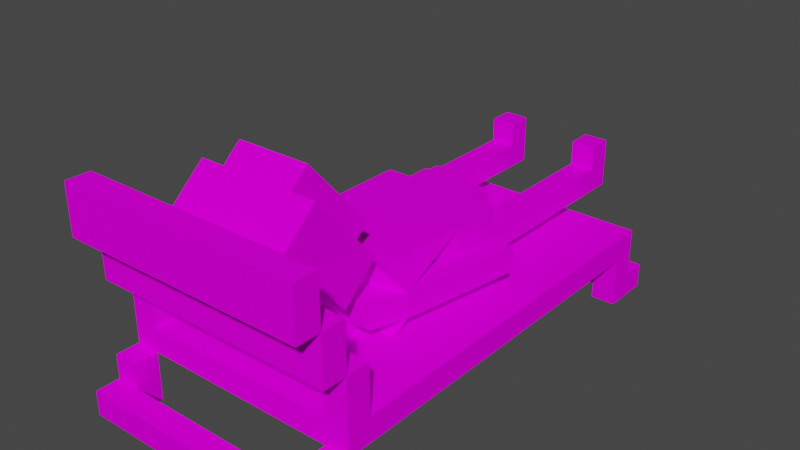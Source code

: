 # Source: human-laying-down.blend  (saved by Blender 2.91.10; exported with 4.5.12 LTS)
import bpy
from mathutils import Matrix  # noqa: F401  (used for matrix-valued properties, if any)

bpy.ops.wm.read_factory_settings(use_empty=True)
scene = bpy.context.scene
scene.name = 'Scene'

# ---- collections
col_collection = bpy.data.collections.new('Collection'); scene.collection.children.link(col_collection)

# ---- images (referenced by path relative to the original .blend; pixels are not part of the script)
import os
ASSET_DIR = os.environ.get("B2B_ASSET_DIR", "")  # directory of the original .blend (textures are referenced by path, not embedded)
HERE = os.path.dirname(os.path.abspath(__file__))  # packed textures are extracted next to this script under _unpacked/

def load_image(name, relpath, width, height, colorspace="sRGB"):
    """Load a texture the original file referenced (path relative to the .blend, or extracted next to this script)."""
    p = next((c for c in (os.path.join(HERE, relpath), os.path.join(ASSET_DIR, relpath)) if relpath and os.path.exists(c)), "")
    if p:
        img = bpy.data.images.load(p, check_existing=True)
        img.name = name
    else:  # same state as the original file: an image datablock whose file is absent (Cycles renders it pink)
        img = bpy.data.images.new(name, width, height)
        img.source = "FILE"
        img.filepath = "//" + (relpath or name)
    img.colorspace_settings.name = colorspace
    return img
img_beach_chair_blue_stripe_png = load_image('beach-chair-blue-stripe.png', 'beach-chair-blue-stripe.png', 1024, 1024, 'sRGB')
img_human_base_png = load_image('human-base.png', 'human-base.png', 1024, 1024, 'sRGB')

# ---- materials (node trees are filled in below, after node groups)
mat_palette = bpy.data.materials.new('palette')
mat_palette.use_transparent_shadow = False
mat_palette.diffuse_color = (1.0, 1.0, 1.0, 1.0)
mat_palette.roughness = 1.0
mat_palette.specular_intensity = 0.0
mat_palette_001 = bpy.data.materials.new('palette.001')
mat_palette_001.use_transparent_shadow = False
mat_palette_001.diffuse_color = (1.0, 1.0, 1.0, 1.0)
mat_palette_001.roughness = 1.0
mat_palette_001.specular_intensity = 0.0

# ---- material node trees
mat_palette.use_nodes = True; mat_palette.node_tree.nodes.clear()
_N = mat_palette.node_tree.nodes; _L = mat_palette.node_tree.links
n0 = _N.new('ShaderNodeBsdfPrincipled'); n0.name = 'Principled BSDF'; n0.location = (10, 300)
n0.distribution = 'GGX'
n0.subsurface_method = 'BURLEY'
n0.inputs[2].default_value = 1.0
n0.inputs[3].default_value = 1.45
n0.inputs[13].default_value = 0.0
n0.inputs[27].default_value = (0.0, 0.0, 0.0, 1.0)
n0.inputs[28].default_value = 1.0
n1 = _N.new('ShaderNodeOutputMaterial'); n1.name = 'Material Output'; n1.location = (300, 300)
n2 = _N.new('ShaderNodeTexImage'); n2.name = 'Image Texture'; n2.location = (-300, 600)
n2.image = img_beach_chair_blue_stripe_png
_L.new(n0.outputs[0], n1.inputs[0])
_L.new(n2.outputs[0], n0.inputs[0])
n1.is_active_output = True
mat_palette_001.use_nodes = True; mat_palette_001.node_tree.nodes.clear()
_N = mat_palette_001.node_tree.nodes; _L = mat_palette_001.node_tree.links
n0 = _N.new('ShaderNodeBsdfPrincipled'); n0.name = 'Principled BSDF'; n0.location = (10, 300)
n0.distribution = 'GGX'
n0.subsurface_method = 'BURLEY'
n0.inputs[2].default_value = 1.0
n0.inputs[3].default_value = 1.45
n0.inputs[13].default_value = 0.0
n0.inputs[27].default_value = (0.0, 0.0, 0.0, 1.0)
n0.inputs[28].default_value = 1.0
n1 = _N.new('ShaderNodeOutputMaterial'); n1.name = 'Material Output'; n1.location = (300, 300)
n2 = _N.new('ShaderNodeTexImage'); n2.name = 'Image Texture'; n2.location = (-300, 600)
n2.image = img_human_base_png
_L.new(n0.outputs[0], n1.inputs[0])
_L.new(n2.outputs[0], n0.inputs[0])
n1.is_active_output = True

# ---- world
world_world = bpy.data.worlds.new('World'); scene.world = world_world
world_world.use_nodes = True; world_world.node_tree.nodes.clear()
_N = world_world.node_tree.nodes; _L = world_world.node_tree.links
n0 = _N.new('ShaderNodeOutputWorld'); n0.name = 'World Output'; n0.location = (300, 300)
n1 = _N.new('ShaderNodeBackground'); n1.name = 'Background'; n1.location = (10, 300)
n1.inputs[0].default_value = (0.05088, 0.05088, 0.05088, 1.0)
_L.new(n1.outputs[0], n0.inputs[0])
n0.is_active_output = True
world_world.color = (0.05088, 0.05088, 0.05088)
world_world.use_sun_shadow = False
world_world.sun_shadow_jitter_overblur = 0.0

# ---- meshes
me_objobject = bpy.data.meshes.new('ObjObject')
me_objobject.from_pydata([(-0.5, 0.1, 1.0), (-0.5, 0.0, 0.8), (-0.5, 0.0, 1.0), (-0.5, 0.1, 0.9), (-0.5, 0.1, -0.9), (-0.5, 0.0, -1.0), (-0.5, 0.0, -0.8), (-0.5, 0.1, -1.0), (-0.5, 0.2, 0.9), (-0.5, 0.2, 0.8), (-0.5, 0.2, -0.8), (-0.5, 0.3, 0.7), (-0.5, 0.3, -0.9), (-0.5, 0.5, 0.8), (-0.5, 0.5, 0.7), (-0.5, 0.7, 0.9), (-0.5, 0.5, 0.9), (-0.5, 0.7, 0.8), (-0.5, 0.9, 1.0), (-0.5, 0.7, 1.0), (-0.5, 0.9, 0.9), (0.4, 0.1, 0.9), (0.4, 0.0, 0.8), (0.4, 0.0, 0.9), (0.4, 0.1, -0.9), (0.4, 0.0, -0.9), (0.4, 0.0, -0.8), (0.4, 0.2, 0.9), (0.4, 0.2, 0.8), (0.4, 0.2, -0.8), (0.4, 0.2, -0.9), (0.4, 0.4, 0.8), (0.4, 0.3, 0.7), (0.4, 0.3, 0.8), (0.4, 0.4, 0.7), (-0.4, 0.0, 0.9), (-0.4, 0.0, 0.8), (-0.4, 0.1, 0.9), (-0.4, 0.0, -0.8), (-0.4, 0.0, -0.9), (-0.4, 0.1, -0.9), (-0.4, 0.2, 0.9), (-0.4, 0.2, 0.8), (-0.4, 0.2, -0.8), (-0.4, 0.2, -0.9), (-0.4, 0.3, 0.8), (-0.4, 0.3, 0.7), (-0.4, 0.4, 0.8), (-0.4, 0.4, 0.7), (0.5, 0.0, 1.0), (0.5, 0.0, 0.8), (0.5, 0.1, 1.0), (0.5, 0.1, 0.9), (0.5, 0.0, -0.8), (0.5, 0.0, -1.0), (0.5, 0.1, -0.9), (0.5, 0.1, -1.0), (0.5, 0.2, 0.9), (0.5, 0.2, 0.8), (0.5, 0.2, -0.8), (0.5, 0.3, 0.7), (0.5, 0.3, -0.9), (0.5, 0.5, 0.8), (0.5, 0.5, 0.7), (0.5, 0.5, 0.9), (0.5, 0.7, 0.9), (0.5, 0.7, 0.8), (0.5, 0.7, 1.0), (0.5, 0.9, 1.0), (0.5, 0.9, 0.9), (-0.4, 0.7, 1.0), (-0.5, 0.9, 1.0), (-0.5, 0.7, 1.0), (-0.4, 0.9, 1.0), (0.4, 0.7, 1.0), (0.4, 0.9, 1.0), (0.5, 0.0, 1.0), (-0.5, 0.1, 1.0), (-0.5, 0.0, 1.0), (0.5, 0.1, 1.0), (0.5, 0.7, 1.0), (0.5, 0.9, 1.0), (-0.4, 0.1, 0.9), (-0.5, 0.2, 0.9), (-0.5, 0.1, 0.9), (-0.4, 0.2, 0.9), (-0.4, 0.5, 0.9), (-0.5, 0.7, 0.9), (-0.5, 0.5, 0.9), (-0.4, 0.7, 0.9), (0.4, 0.5, 0.9), (0.4, 0.7, 0.9), (0.5, 0.1, 0.9), (0.4, 0.2, 0.9), (0.4, 0.1, 0.9), (0.5, 0.2, 0.9), (0.5, 0.5, 0.9), (0.5, 0.7, 0.9), (-0.4, 0.2, 0.8), (-0.5, 0.5, 0.8), (-0.5, 0.2, 0.8), (-0.4, 0.3, 0.8), (-0.4, 0.4, 0.8), (-0.4, 0.5, 0.8), (0.4, 0.2, 0.8), (0.4, 0.3, 0.8), (0.4, 0.4, 0.8), (0.4, 0.5, 0.8), (0.5, 0.2, 0.8), (0.5, 0.5, 0.8), (-0.4, 0.0, -0.8), (-0.5, 0.2, -0.8), (-0.5, 0.0, -0.8), (-0.4, 0.2, -0.8), (0.5, 0.0, -0.8), (0.4, 0.2, -0.8), (0.4, 0.0, -0.8), (0.5, 0.2, -0.8), (0.4, 0.0, -0.9), (-0.4, 0.1, -0.9), (-0.4, 0.0, -0.9), (0.4, 0.1, -0.9), (-0.5, 0.7, 0.9), (-0.5, 0.9, 0.9), (-0.4, 0.7, 0.9), (-0.4, 0.9, 0.9), (-0.4, 0.0, 0.9), (-0.4, 0.1, 0.9), (0.4, 0.0, 0.9), (0.4, 0.1, 0.9), (0.4, 0.7, 0.9), (0.4, 0.9, 0.9), (0.5, 0.7, 0.9), (0.5, 0.9, 0.9), (-0.5, 0.0, 0.8), (-0.5, 0.2, 0.8), (-0.4, 0.0, 0.8), (-0.4, 0.2, 0.8), (-0.5, 0.5, 0.8), (-0.5, 0.7, 0.8), (-0.4, 0.5, 0.8), (-0.4, 0.7, 0.8), (0.4, 0.5, 0.8), (0.4, 0.7, 0.8), (0.4, 0.0, 0.8), (0.4, 0.2, 0.8), (0.5, 0.0, 0.8), (0.5, 0.2, 0.8), (0.5, 0.5, 0.8), (0.5, 0.7, 0.8), (-0.5, 0.3, 0.7), (-0.5, 0.5, 0.7), (-0.4, 0.3, 0.7), (-0.4, 0.4, 0.7), (-0.4, 0.5, 0.7), (0.4, 0.4, 0.7), (0.4, 0.5, 0.7), (0.4, 0.3, 0.7), (0.5, 0.3, 0.7), (0.5, 0.5, 0.7), (-0.5, 0.1, -0.9), (-0.5, 0.3, -0.9), (-0.4, 0.1, -0.9), (-0.4, 0.2, -0.9), (-0.4, 0.3, -0.9), (0.4, 0.2, -0.9), (0.4, 0.3, -0.9), (0.4, 0.1, -0.9), (0.5, 0.1, -0.9), (0.5, 0.3, -0.9), (-0.5, 0.0, -1.0), (-0.5, 0.1, -1.0), (0.5, 0.0, -1.0), (0.5, 0.1, -1.0), (-0.4, 0.0, 0.9), (0.5, 0.0, 1.0), (-0.5, 0.0, 1.0), (0.4, 0.0, 0.9), (-0.5, 0.0, 0.8), (-0.4, 0.0, 0.8), (0.4, 0.0, 0.8), (0.5, 0.0, 0.8), (-0.4, 0.0, -0.9), (-0.4, 0.0, -0.8), (-0.5, 0.0, -0.8), (0.4, 0.0, -0.9), (0.5, 0.0, -0.8), (0.4, 0.0, -0.8), (-0.5, 0.0, -1.0), (0.5, 0.0, -1.0), (-0.4, 0.2, 0.6), (-0.4, 0.2, 0.8), (-0.5, 0.2, 0.8), (0.4, 0.2, 0.8), (0.4, 0.2, 0.6), (0.5, 0.2, 0.8), (-0.4, 0.2, 0.4), (0.4, 0.2, 0.4), (-0.4, 0.2, 0.2), (0.4, 0.2, 0.2), (-0.4, 0.2, 0.0), (0.4, 0.2, 0.0), (-0.4, 0.2, -0.2), (0.4, 0.2, -0.2), (-0.4, 0.2, -0.4), (0.4, 0.2, -0.4), (-0.4, 0.2, -0.6), (0.4, 0.2, -0.6), (-0.5, 0.2, -0.8), (-0.4, 0.2, -0.8), (0.4, 0.2, -0.8), (0.5, 0.2, -0.8), (-0.4, 0.2, -0.9), (0.4, 0.2, -0.9), (-0.4, 0.4, 0.7), (0.4, 0.4, 0.8), (-0.4, 0.4, 0.8), (0.4, 0.4, 0.7), (-0.5, 0.5, 0.8), (-0.4, 0.5, 0.9), (-0.5, 0.5, 0.9), (-0.4, 0.5, 0.8), (0.4, 0.5, 0.9), (0.4, 0.5, 0.8), (0.5, 0.5, 0.9), (0.5, 0.5, 0.8), (-0.5, 0.7, 0.9), (-0.4, 0.7, 1.0), (-0.5, 0.7, 1.0), (-0.4, 0.7, 0.9), (0.4, 0.7, 1.0), (0.4, 0.7, 0.9), (0.5, 0.7, 1.0), (0.5, 0.7, 0.9), (-0.5, 0.1, 1.0), (0.5, 0.1, 1.0), (-0.5, 0.1, 0.9), (-0.4, 0.1, 0.9), (0.4, 0.1, 0.9), (0.5, 0.1, 0.9), (-0.5, 0.1, -0.9), (-0.4, 0.1, -0.9), (-0.5, 0.1, -1.0), (0.4, 0.1, -0.9), (0.5, 0.1, -0.9), (0.5, 0.1, -1.0), (-0.5, 0.2, 0.9), (-0.4, 0.2, 0.9), (-0.5, 0.2, 0.8), (-0.4, 0.2, 0.8), (0.4, 0.2, 0.9), (0.5, 0.2, 0.9), (0.4, 0.2, 0.8), (0.5, 0.2, 0.8), (-0.4, 0.3, 0.8), (0.4, 0.3, 0.8), (-0.4, 0.3, 0.7), (0.4, 0.3, 0.7), (-0.5, 0.3, 0.7), (-0.4, 0.3, 0.6), (0.5, 0.3, 0.7), (0.4, 0.3, 0.6), (-0.4, 0.3, 0.4), (0.4, 0.3, 0.4), (-0.4, 0.3, 0.2), (0.4, 0.3, 0.2), (-0.4, 0.3, 0.0), (0.4, 0.3, 0.0), (-0.4, 0.3, -0.2), (0.4, 0.3, -0.2), (-0.4, 0.3, -0.4), (0.4, 0.3, -0.4), (-0.4, 0.3, -0.6), (0.4, 0.3, -0.6), (-0.4, 0.3, -0.8), (0.4, 0.3, -0.8), (-0.5, 0.3, -0.9), (-0.4, 0.3, -0.9), (0.4, 0.3, -0.9), (0.5, 0.3, -0.9), (-0.5, 0.5, 0.8), (-0.4, 0.5, 0.8), (-0.5, 0.5, 0.7), (0.4, 0.5, 0.8), (-0.4, 0.5, 0.7), (0.5, 0.5, 0.8), (0.4, 0.5, 0.7), (0.5, 0.5, 0.7), (-0.5, 0.7, 0.9), (-0.4, 0.7, 0.9), (-0.5, 0.7, 0.8), (0.4, 0.7, 0.9), (-0.4, 0.7, 0.8), (0.5, 0.7, 0.9), (0.4, 0.7, 0.8), (0.5, 0.7, 0.8), (-0.5, 0.9, 1.0), (-0.4, 0.9, 1.0), (-0.5, 0.9, 0.9), (0.4, 0.9, 1.0), (-0.4, 0.9, 0.9), (0.5, 0.9, 1.0), (0.4, 0.9, 0.9), (0.5, 0.9, 0.9)], [], [(0, 1, 2), (3, 1, 0), (4, 5, 6), (7, 5, 4), (8, 1, 3), (9, 1, 8), (10, 4, 6), (11, 10, 9), (12, 4, 10), (12, 10, 11), (13, 11, 9), (14, 11, 13), (15, 13, 16), (17, 13, 15), (18, 15, 19), (20, 15, 18), (21, 22, 23), (24, 25, 26), (27, 22, 21), (28, 22, 27), (29, 24, 26), (30, 24, 29), (31, 32, 33), (34, 32, 31), (35, 36, 37), (38, 39, 40), (37, 36, 41), (41, 36, 42), (38, 40, 43), (43, 40, 44), (45, 46, 47), (47, 46, 48), (49, 50, 51), (51, 50, 52), (53, 54, 55), (55, 54, 56), (52, 50, 57), (57, 50, 58), (53, 55, 59), (58, 59, 60), (59, 55, 61), (60, 59, 61), (58, 60, 62), (62, 60, 63), (64, 62, 65), (65, 62, 66), (67, 65, 68), (68, 65, 69), (70, 71, 72), (73, 71, 70), (74, 73, 70), (75, 73, 74), (76, 77, 78), (79, 77, 76), (80, 75, 74), (81, 75, 80), (82, 83, 84), (85, 83, 82), (86, 87, 88), (89, 87, 86), (90, 89, 86), (91, 89, 90), (92, 93, 94), (95, 93, 92), (96, 91, 90), (97, 91, 96), (98, 99, 100), (101, 99, 98), (102, 99, 101), (103, 99, 102), (104, 101, 98), (105, 101, 104), (106, 103, 102), (107, 103, 106), (108, 105, 104), (108, 106, 105), (108, 107, 106), (109, 107, 108), (110, 111, 112), (113, 111, 110), (114, 115, 116), (117, 115, 114), (118, 119, 120), (121, 119, 118), (122, 123, 124), (124, 123, 125), (126, 127, 128), (128, 127, 129), (124, 125, 130), (130, 125, 131), (130, 131, 132), (132, 131, 133), (134, 135, 136), (136, 135, 137), (138, 139, 140), (140, 139, 141), (140, 141, 142), (142, 141, 143), (144, 145, 146), (146, 145, 147), (142, 143, 148), (148, 143, 149), (150, 151, 152), (152, 151, 153), (153, 151, 154), (153, 154, 155), (155, 154, 156), (157, 155, 158), (155, 156, 158), (158, 156, 159), (160, 161, 162), (162, 161, 163), (163, 161, 164), (163, 164, 165), (165, 164, 166), (167, 165, 168), (165, 166, 168), (168, 166, 169), (170, 171, 172), (172, 171, 173), (174, 175, 176), (177, 175, 174), (178, 174, 176), (179, 174, 178), (180, 175, 177), (181, 175, 180), (182, 183, 184), (185, 186, 187), (188, 182, 184), (188, 185, 182), (189, 186, 185), (189, 185, 188), (190, 191, 192), (190, 193, 191), (194, 195, 193), (194, 193, 190), (196, 190, 192), (196, 194, 190), (197, 195, 194), (197, 194, 196), (198, 196, 192), (198, 197, 196), (199, 195, 197), (199, 197, 198), (200, 198, 192), (200, 199, 198), (201, 195, 199), (201, 199, 200), (202, 200, 192), (202, 201, 200), (203, 195, 201), (203, 201, 202), (204, 202, 192), (204, 203, 202), (205, 195, 203), (205, 203, 204), (206, 204, 192), (206, 205, 204), (207, 195, 205), (207, 205, 206), (208, 206, 192), (209, 207, 206), (209, 206, 208), (210, 195, 207), (210, 207, 209), (211, 195, 210), (212, 210, 209), (213, 210, 212), (214, 215, 216), (217, 215, 214), (218, 219, 220), (221, 222, 219), (221, 219, 218), (223, 224, 222), (223, 222, 221), (225, 224, 223), (226, 227, 228), (229, 230, 227), (229, 227, 226), (231, 232, 230), (231, 230, 229), (233, 232, 231), (234, 235, 236), (236, 235, 237), (237, 235, 238), (238, 235, 239), (240, 241, 242), (243, 244, 242), (241, 243, 242), (242, 244, 245), (246, 247, 248), (248, 247, 249), (250, 251, 252), (252, 251, 253), (254, 255, 256), (256, 255, 257), (258, 256, 259), (256, 257, 259), (257, 260, 261), (259, 257, 261), (258, 259, 262), (259, 261, 262), (261, 260, 263), (262, 261, 263), (258, 262, 264), (262, 263, 264), (263, 260, 265), (264, 263, 265), (258, 264, 266), (264, 265, 266), (265, 260, 267), (266, 265, 267), (258, 266, 268), (266, 267, 268), (267, 260, 269), (268, 267, 269), (258, 268, 270), (268, 269, 270), (269, 260, 271), (270, 269, 271), (258, 270, 272), (270, 271, 272), (271, 260, 273), (272, 271, 273), (258, 272, 274), (272, 273, 274), (273, 260, 275), (274, 273, 275), (258, 274, 276), (274, 275, 277), (276, 274, 277), (275, 260, 278), (277, 275, 278), (278, 260, 279), (280, 281, 282), (281, 283, 284), (282, 281, 284), (283, 285, 286), (284, 283, 286), (286, 285, 287), (288, 289, 290), (289, 291, 292), (290, 289, 292), (291, 293, 294), (292, 291, 294), (294, 293, 295), (296, 297, 298), (297, 299, 300), (298, 297, 300), (299, 301, 302), (300, 299, 302), (302, 301, 303)])
me_objobject.polygons.foreach_set('use_smooth', [True] * 252)
_uv = me_objobject.uv_layers.new(name='UVMap')
_uv.uv.foreach_set('vector', [0.0293, 0.5, 0.0293, 0.5, 0.0293, 0.5, 0.0293, 0.5, 0.0293, 0.5, 0.0293, 0.5, 0.0293, 0.5, 0.0293, 0.5, 0.0293, 0.5, 0.0293, 0.5, 0.0293, 0.5, 0.0293, 0.5, 0.0293, 0.5, 0.0293, 0.5, 0.0293, 0.5, 0.0293, 0.5, 0.0293, 0.5, 0.0293, 0.5, 0.0293, 0.5, 0.0293, 0.5, 0.0293, 0.5, 0.0293, 0.5, 0.0293, 0.5, 0.0293, 0.5, 0.0293, 0.5, 0.0293, 0.5, 0.0293, 0.5, 0.0293, 0.5, 0.0293, 0.5, 0.0293, 0.5, 0.0293, 0.5, 0.0293, 0.5, 0.0293, 0.5, 0.0293, 0.5, 0.0293, 0.5, 0.0293, 0.5, 0.0293, 0.5, 0.0293, 0.5, 0.0293, 0.5, 0.0293, 0.5, 0.0293, 0.5, 0.0293, 0.5, 0.0293, 0.5, 0.0293, 0.5, 0.0293, 0.5, 0.0293, 0.5, 0.0293, 0.5, 0.0293, 0.5, 0.0293, 0.5, 0.0293, 0.5, 0.0293, 0.5, 0.0293, 0.5, 0.0293, 0.5, 0.0293, 0.5, 0.0293, 0.5, 0.0293, 0.5, 0.0293, 0.5, 0.0293, 0.5, 0.0293, 0.5, 0.0293, 0.5, 0.0293, 0.5, 0.0293, 0.5, 0.0293, 0.5, 0.0293, 0.5, 0.0293, 0.5, 0.0293, 0.5, 0.0293, 0.5, 0.0293, 0.5, 0.0293, 0.5, 0.0293, 0.5, 0.0293, 0.5, 0.0293, 0.5, 0.0293, 0.5, 0.0293, 0.5, 0.0293, 0.5, 0.0293, 0.5, 0.0293, 0.5, 0.0293, 0.5, 0.0293, 0.5, 0.0293, 0.5, 0.0293, 0.5, 0.0293, 0.5, 0.0293, 0.5, 0.0293, 0.5, 0.0293, 0.5, 0.0293, 0.5, 0.0293, 0.5, 0.0293, 0.5, 0.0293, 0.5, 0.0293, 0.5, 0.0293, 0.5, 0.0293, 0.5, 0.0293, 0.5, 0.0293, 0.5, 0.0293, 0.5, 0.0293, 0.5, 0.0293, 0.5, 0.0293, 0.5, 0.0293, 0.5, 0.0293, 0.5, 0.0293, 0.5, 0.0293, 0.5, 0.0293, 0.5, 0.0293, 0.5, 0.0293, 0.5, 0.0293, 0.5, 0.0293, 0.5, 0.0293, 0.5, 0.0293, 0.5, 0.0293, 0.5, 0.0293, 0.5, 0.0293, 0.5, 0.0293, 0.5, 0.0293, 0.5, 0.0293, 0.5, 0.0293, 0.5, 0.0293, 0.5, 0.0293, 0.5, 0.0293, 0.5, 0.0293, 0.5, 0.0293, 0.5, 0.0293, 0.5, 0.0293, 0.5, 0.0293, 0.5, 0.0293, 0.5, 0.0293, 0.5, 0.0293, 0.5, 0.0293, 0.5, 0.0293, 0.5, 0.0293, 0.5, 0.0293, 0.5, 0.0293, 0.5, 0.0293, 0.5, 0.0293, 0.5, 0.0293, 0.5, 0.0293, 0.5, 0.0293, 0.5, 0.0293, 0.5, 0.0293, 0.5, 0.0293, 0.5, 0.0293, 0.5, 0.0293, 0.5, 0.0293, 0.5, 0.0293, 0.5, 0.0293, 0.5, 0.0293, 0.5, 0.0293, 0.5, 0.0293, 0.5, 0.0293, 0.5, 0.0293, 0.5, 0.1855, 0.5, 0.1855, 0.5, 0.1855, 0.5, 0.1855, 0.5, 0.1855, 0.5, 0.1855, 0.5, 0.0293, 0.5, 0.0293, 0.5, 0.0293, 0.5, 0.0293, 0.5, 0.0293, 0.5, 0.0293, 0.5, 0.0293, 0.5, 0.0293, 0.5, 0.0293, 0.5, 0.0293, 0.5, 0.0293, 0.5, 0.0293, 0.5, 0.0293, 0.5, 0.0293, 0.5, 0.0293, 0.5, 0.0293, 0.5, 0.0293, 0.5, 0.0293, 0.5, 0.0293, 0.5, 0.0293, 0.5, 0.0293, 0.5, 0.0293, 0.5, 0.0293, 0.5, 0.0293, 0.5, 0.03711, 0.5, 0.03711, 0.5, 0.03711, 0.5, 0.03711, 0.5, 0.03711, 0.5, 0.03711, 0.5, 0.0293, 0.5, 0.0293, 0.5, 0.0293, 0.5, 0.0293, 0.5, 0.0293, 0.5, 0.0293, 0.5, 0.0293, 0.5, 0.0293, 0.5, 0.0293, 0.5, 0.0293, 0.5, 0.0293, 0.5, 0.0293, 0.5, 0.0293, 0.5, 0.0293, 0.5, 0.0293, 0.5, 0.0293, 0.5, 0.0293, 0.5, 0.0293, 0.5, 0.0293, 0.5, 0.0293, 0.5, 0.0293, 0.5, 0.0293, 0.5, 0.0293, 0.5, 0.0293, 0.5, 0.03711, 0.5, 0.03711, 0.5, 0.03711, 0.5, 0.03711, 0.5, 0.03711, 0.5, 0.03711, 0.5, 0.1855, 0.5, 0.1855, 0.5, 0.1855, 0.5, 0.1855, 0.5, 0.1855, 0.5, 0.1855, 0.5, 0.0293, 0.5, 0.0293, 0.5, 0.0293, 0.5, 0.0293, 0.5, 0.0293, 0.5, 0.0293, 0.5, 0.0293, 0.5, 0.0293, 0.5, 0.0293, 0.5, 0.0293, 0.5, 0.0293, 0.5, 0.0293, 0.5, 0.0293, 0.5, 0.0293, 0.5, 0.0293, 0.5, 0.0293, 0.5, 0.0293, 0.5, 0.0293, 0.5, 0.0293, 0.5, 0.0293, 0.5, 0.0293, 0.5, 0.0293, 0.5, 0.0293, 0.5, 0.0293, 0.5, 0.0293, 0.5, 0.0293, 0.5, 0.0293, 0.5, 0.0293, 0.5, 0.0293, 0.5, 0.0293, 0.5, 0.0293, 0.5, 0.0293, 0.5, 0.0293, 0.5, 0.0293, 0.5, 0.0293, 0.5, 0.0293, 0.5, 0.0293, 0.5, 0.0293, 0.5, 0.0293, 0.5, 0.0293, 0.5, 0.0293, 0.5, 0.0293, 0.5, 0.1855, 0.5, 0.1855, 0.5, 0.1855, 0.5, 0.1855, 0.5, 0.1855, 0.5, 0.1855, 0.5, 0.0293, 0.5, 0.0293, 0.5, 0.0293, 0.5, 0.0293, 0.5, 0.0293, 0.5, 0.0293, 0.5, 0.0293, 0.5, 0.0293, 0.5, 0.0293, 0.5, 0.0293, 0.5, 0.0293, 0.5, 0.0293, 0.5, 0.0293, 0.5, 0.0293, 0.5, 0.0293, 0.5, 0.0293, 0.5, 0.0293, 0.5, 0.0293, 0.5, 0.03711, 0.5, 0.03711, 0.5, 0.03711, 0.5, 0.03711, 0.5, 0.03711, 0.5, 0.03711, 0.5, 0.0293, 0.5, 0.0293, 0.5, 0.0293, 0.5, 0.0293, 0.5, 0.0293, 0.5, 0.0293, 0.5, 0.0293, 0.5, 0.0293, 0.5, 0.0293, 0.5, 0.0293, 0.5, 0.0293, 0.5, 0.0293, 0.5, 0.0293, 0.5, 0.0293, 0.5, 0.0293, 0.5, 0.0293, 0.5, 0.0293, 0.5, 0.0293, 0.5, 0.0293, 0.5, 0.0293, 0.5, 0.0293, 0.5, 0.1855, 0.5, 0.1855, 0.5, 0.1855, 0.5, 0.1855, 0.5, 0.1855, 0.5, 0.1855, 0.5, 0.0293, 0.5, 0.0293, 0.5, 0.0293, 0.5, 0.0293, 0.5, 0.0293, 0.5, 0.0293, 0.5, 0.0293, 0.5, 0.0293, 0.5, 0.0293, 0.5, 0.0293, 0.5, 0.0293, 0.5, 0.0293, 0.5, 0.0293, 0.5, 0.0293, 0.5, 0.0293, 0.5, 0.0293, 0.5, 0.0293, 0.5, 0.0293, 0.5, 0.03711, 0.5, 0.03711, 0.5, 0.03711, 0.5, 0.03711, 0.5, 0.03711, 0.5, 0.03711, 0.5, 0.0293, 0.5, 0.0293, 0.5, 0.0293, 0.5, 0.0293, 0.5, 0.0293, 0.5, 0.0293, 0.5, 0.0293, 0.5, 0.0293, 0.5, 0.0293, 0.5, 0.0293, 0.5, 0.0293, 0.5, 0.0293, 0.5, 0.0293, 0.5, 0.0293, 0.5, 0.0293, 0.5, 0.0293, 0.5, 0.0293, 0.5, 0.0293, 0.5, 0.0293, 0.5, 0.0293, 0.5, 0.0293, 0.5, 0.0293, 0.5, 0.0293, 0.5, 0.0293, 0.5, 0.0293, 0.5, 0.0293, 0.5, 0.0293, 0.5, 0.0293, 0.5, 0.0293, 0.5, 0.0293, 0.5, 0.0293, 0.5, 0.0293, 0.5, 0.0293, 0.5, 0.0293, 0.5, 0.0293, 0.5, 0.0293, 0.5, 0.0293, 0.5, 0.0293, 0.5, 0.0293, 0.5, 0.0293, 0.5, 0.0293, 0.5, 0.0293, 0.5, 0.0293, 0.5, 0.0293, 0.5, 0.0293, 0.5, 0.0293, 0.5, 0.0293, 0.5, 0.0293, 0.5, 0.0293, 0.5, 0.0293, 0.5, 0.0293, 0.5, 0.0293, 0.5, 0.0293, 0.5, 0.0293, 0.5, 0.03711, 0.5, 0.03711, 0.5, 0.03711, 0.5, 0.0293, 0.5, 0.0293, 0.5, 0.0293, 0.5, 0.03711, 0.5, 0.03711, 0.5, 0.03711, 0.5, 0.0293, 0.5, 0.0293, 0.5, 0.0293, 0.5, 0.1855, 0.5, 0.1855, 0.5, 0.1855, 0.5, 0.0293, 0.5, 0.0293, 0.5, 0.0293, 0.5, 0.1855, 0.5, 0.1855, 0.5, 0.1855, 0.5, 0.0293, 0.5, 0.0293, 0.5, 0.0293, 0.5, 0.03711, 0.5, 0.03711, 0.5, 0.03711, 0.5, 0.0293, 0.5, 0.0293, 0.5, 0.0293, 0.5, 0.03711, 0.5, 0.03711, 0.5, 0.03711, 0.5, 0.0293, 0.5, 0.0293, 0.5, 0.0293, 0.5, 0.1855, 0.5, 0.1855, 0.5, 0.1855, 0.5, 0.0293, 0.5, 0.0293, 0.5, 0.0293, 0.5, 0.1855, 0.5, 0.1855, 0.5, 0.1855, 0.5, 0.0293, 0.5, 0.0293, 0.5, 0.0293, 0.5, 0.03711, 0.5, 0.03711, 0.5, 0.03711, 0.5, 0.0293, 0.5, 0.0293, 0.5, 0.0293, 0.5, 0.03711, 0.5, 0.03711, 0.5, 0.03711, 0.5, 0.0293, 0.5, 0.0293, 0.5, 0.0293, 0.5, 0.1855, 0.5, 0.1855, 0.5, 0.1855, 0.5, 0.0293, 0.5, 0.0293, 0.5, 0.0293, 0.5, 0.1855, 0.5, 0.1855, 0.5, 0.1855, 0.5, 0.0293, 0.5, 0.0293, 0.5, 0.0293, 0.5, 0.03711, 0.5, 0.03711, 0.5, 0.03711, 0.5, 0.0293, 0.5, 0.0293, 0.5, 0.0293, 0.5, 0.03711, 0.5, 0.03711, 0.5, 0.03711, 0.5, 0.0293, 0.5, 0.0293, 0.5, 0.0293, 0.5, 0.1855, 0.5, 0.1855, 0.5, 0.1855, 0.5, 0.0293, 0.5, 0.0293, 0.5, 0.0293, 0.5, 0.0293, 0.5, 0.0293, 0.5, 0.0293, 0.5, 0.1855, 0.5, 0.1855, 0.5, 0.1855, 0.5, 0.0293, 0.5, 0.0293, 0.5, 0.0293, 0.5, 0.03711, 0.5, 0.03711, 0.5, 0.03711, 0.5, 0.03711, 0.5, 0.03711, 0.5, 0.03711, 0.5, 0.1855, 0.5, 0.1855, 0.5, 0.1855, 0.5, 0.1855, 0.5, 0.1855, 0.5, 0.1855, 0.5, 0.0293, 0.5, 0.0293, 0.5, 0.0293, 0.5, 0.03711, 0.5, 0.03711, 0.5, 0.03711, 0.5, 0.0293, 0.5, 0.0293, 0.5, 0.0293, 0.5, 0.0293, 0.5, 0.0293, 0.5, 0.0293, 0.5, 0.03711, 0.5, 0.03711, 0.5, 0.03711, 0.5, 0.0293, 0.5, 0.0293, 0.5, 0.0293, 0.5, 0.0293, 0.5, 0.0293, 0.5, 0.0293, 0.5, 0.1855, 0.5, 0.1855, 0.5, 0.1855, 0.5, 0.0293, 0.5, 0.0293, 0.5, 0.0293, 0.5, 0.0293, 0.5, 0.0293, 0.5, 0.0293, 0.5, 0.1855, 0.5, 0.1855, 0.5, 0.1855, 0.5, 0.0293, 0.5, 0.0293, 0.5, 0.0293, 0.5, 0.0293, 0.5, 0.0293, 0.5, 0.0293, 0.5, 0.0293, 0.5, 0.0293, 0.5, 0.0293, 0.5, 0.0293, 0.5, 0.0293, 0.5, 0.0293, 0.5, 0.0293, 0.5, 0.0293, 0.5, 0.0293, 0.5, 0.0293, 0.5, 0.0293, 0.5, 0.0293, 0.5, 0.0293, 0.5, 0.0293, 0.5, 0.0293, 0.5, 0.0293, 0.5, 0.0293, 0.5, 0.0293, 0.5, 0.0293, 0.5, 0.0293, 0.5, 0.0293, 0.5, 0.0293, 0.5, 0.0293, 0.5, 0.0293, 0.5, 0.0293, 0.5, 0.0293, 0.5, 0.0293, 0.5, 0.0293, 0.5, 0.0293, 0.5, 0.0293, 0.5, 0.0293, 0.5, 0.0293, 0.5, 0.0293, 0.5, 0.03711, 0.5, 0.03711, 0.5, 0.03711, 0.5, 0.03711, 0.5, 0.03711, 0.5, 0.03711, 0.5, 0.0293, 0.5, 0.0293, 0.5, 0.0293, 0.5, 0.03711, 0.5, 0.03711, 0.5, 0.03711, 0.5, 0.0293, 0.5, 0.0293, 0.5, 0.0293, 0.5, 0.03711, 0.5, 0.03711, 0.5, 0.03711, 0.5, 0.0293, 0.5, 0.0293, 0.5, 0.0293, 0.5, 0.1855, 0.5, 0.1855, 0.5, 0.1855, 0.5, 0.0293, 0.5, 0.0293, 0.5, 0.0293, 0.5, 0.1855, 0.5, 0.1855, 0.5, 0.1855, 0.5, 0.0293, 0.5, 0.0293, 0.5, 0.0293, 0.5, 0.03711, 0.5, 0.03711, 0.5, 0.03711, 0.5, 0.0293, 0.5, 0.0293, 0.5, 0.0293, 0.5, 0.03711, 0.5, 0.03711, 0.5, 0.03711, 0.5, 0.0293, 0.5, 0.0293, 0.5, 0.0293, 0.5, 0.1855, 0.5, 0.1855, 0.5, 0.1855, 0.5, 0.0293, 0.5, 0.0293, 0.5, 0.0293, 0.5, 0.1855, 0.5, 0.1855, 0.5, 0.1855, 0.5, 0.0293, 0.5, 0.0293, 0.5, 0.0293, 0.5, 0.03711, 0.5, 0.03711, 0.5, 0.03711, 0.5, 0.0293, 0.5, 0.0293, 0.5, 0.0293, 0.5, 0.03711, 0.5, 0.03711, 0.5, 0.03711, 0.5, 0.0293, 0.5, 0.0293, 0.5, 0.0293, 0.5, 0.1855, 0.5, 0.1855, 0.5, 0.1855, 0.5, 0.0293, 0.5, 0.0293, 0.5, 0.0293, 0.5, 0.1855, 0.5, 0.1855, 0.5, 0.1855, 0.5, 0.0293, 0.5, 0.0293, 0.5, 0.0293, 0.5, 0.03711, 0.5, 0.03711, 0.5, 0.03711, 0.5, 0.0293, 0.5, 0.0293, 0.5, 0.0293, 0.5, 0.03711, 0.5, 0.03711, 0.5, 0.03711, 0.5, 0.0293, 0.5, 0.0293, 0.5, 0.0293, 0.5, 0.1855, 0.5, 0.1855, 0.5, 0.1855, 0.5, 0.0293, 0.5, 0.0293, 0.5, 0.0293, 0.5, 0.1855, 0.5, 0.1855, 0.5, 0.1855, 0.5, 0.0293, 0.5, 0.0293, 0.5, 0.0293, 0.5, 0.03711, 0.5, 0.03711, 0.5, 0.03711, 0.5, 0.0293, 0.5, 0.0293, 0.5, 0.0293, 0.5, 0.0293, 0.5, 0.0293, 0.5, 0.0293, 0.5, 0.03711, 0.5, 0.03711, 0.5, 0.03711, 0.5, 0.0293, 0.5, 0.0293, 0.5, 0.0293, 0.5, 0.0293, 0.5, 0.0293, 0.5, 0.0293, 0.5, 0.1855, 0.5, 0.1855, 0.5, 0.1855, 0.5, 0.0293, 0.5, 0.0293, 0.5, 0.0293, 0.5, 0.0293, 0.5, 0.0293, 0.5, 0.0293, 0.5, 0.1855, 0.5, 0.1855, 0.5, 0.1855, 0.5, 0.0293, 0.5, 0.0293, 0.5, 0.0293, 0.5, 0.0293, 0.5, 0.0293, 0.5, 0.0293, 0.5, 0.03711, 0.5, 0.03711, 0.5, 0.03711, 0.5, 0.0293, 0.5, 0.0293, 0.5, 0.0293, 0.5, 0.0293, 0.5, 0.0293, 0.5, 0.0293, 0.5, 0.03711, 0.5, 0.03711, 0.5, 0.03711, 0.5, 0.0293, 0.5, 0.0293, 0.5, 0.0293, 0.5, 0.0293, 0.5, 0.0293, 0.5, 0.0293, 0.5, 0.1855, 0.5, 0.1855, 0.5, 0.1855, 0.5, 0.0293, 0.5, 0.0293, 0.5, 0.0293, 0.5, 0.0293, 0.5, 0.0293, 0.5, 0.0293, 0.5, 0.1855, 0.5, 0.1855, 0.5, 0.1855, 0.5, 0.0293, 0.5, 0.0293, 0.5, 0.0293, 0.5])
me_objobject.materials.append(mat_palette)
me_objobject.use_remesh_fix_poles = True
me_objobject.use_remesh_preserve_attributes = False
me_objobject.use_mirror_vertex_groups = False
me_objobject.update()
me_objobject.normals_split_custom_set([tuple(v) for v in zip(*[iter([-1.0, 0.0, 0.0, -1.0, 0.0, 0.0, -1.0, 0.0, 0.0, -1.0, 0.0, 0.0, -1.0, 0.0, 0.0, -1.0, 0.0, 0.0, -1.0, 0.0, 0.0, -1.0, 0.0, 0.0, -1.0, 0.0, 0.0, -1.0, 0.0, 0.0, -1.0, 0.0, 0.0, -1.0, 0.0, 0.0, -1.0, 0.0, 0.0, -1.0, 0.0, 0.0, -1.0, 0.0, 0.0, -1.0, 0.0, 0.0, -1.0, 0.0, 0.0, -1.0, 0.0, 0.0, -1.0, 0.0, 0.0, -1.0, 0.0, 0.0, -1.0, 0.0, 0.0, -1.0, 0.0, 0.0, -1.0, 0.0, 0.0, -1.0, 0.0, 0.0, -1.0, 0.0, 0.0, -1.0, 0.0, 0.0, -1.0, 0.0, 0.0, -1.0, 0.0, 0.0, -1.0, 0.0, 0.0, -1.0, 0.0, 0.0, -1.0, 0.0, 0.0, -1.0, 0.0, 0.0, -1.0, 0.0, 0.0, -1.0, 0.0, 0.0, -1.0, 0.0, 0.0, -1.0, 0.0, 0.0, -1.0, 0.0, 0.0, -1.0, 0.0, 0.0, -1.0, 0.0, 0.0, -1.0, 0.0, 0.0, -1.0, 0.0, 0.0, -1.0, 0.0, 0.0, -1.0, 0.0, 0.0, -1.0, 0.0, 0.0, -1.0, 0.0, 0.0, -1.0, 0.0, 0.0, -1.0, 0.0, 0.0, -1.0, 0.0, 0.0, -1.0, 0.0, 0.0, -1.0, 0.0, 0.0, -1.0, 0.0, 0.0, -1.0, 0.0, 0.0, -1.0, 0.0, 0.0, -1.0, 0.0, 0.0, -1.0, 0.0, 0.0, -1.0, 0.0, 0.0, -1.0, 0.0, 0.0, -1.0, 0.0, 0.0, -1.0, 0.0, 0.0, -1.0, 0.0, 0.0, -1.0, 0.0, 0.0, -1.0, 0.0, 0.0, -1.0, 0.0, 0.0, -1.0, 0.0, 0.0, -1.0, 0.0, 0.0, -1.0, 0.0, 0.0, -1.0, 0.0, 0.0, -1.0, 0.0, 0.0, -1.0, 0.0, 0.0, -1.0, 0.0, 0.0, -1.0, 0.0, 0.0, -1.0, 0.0, 0.0, 1.0, 0.0, 0.0, 1.0, 0.0, 0.0, 1.0, 0.0, 0.0, 1.0, 0.0, 0.0, 1.0, 0.0, 0.0, 1.0, 0.0, 0.0, 1.0, 0.0, 0.0, 1.0, 0.0, 0.0, 1.0, 0.0, 0.0, 1.0, 0.0, 0.0, 1.0, 0.0, 0.0, 1.0, 0.0, 0.0, 1.0, 0.0, 0.0, 1.0, 0.0, 0.0, 1.0, 0.0, 0.0, 1.0, 0.0, 0.0, 1.0, 0.0, 0.0, 1.0, 0.0, 0.0, 1.0, 0.0, 0.0, 1.0, 0.0, 0.0, 1.0, 0.0, 0.0, 1.0, 0.0, 0.0, 1.0, 0.0, 0.0, 1.0, 0.0, 0.0, 1.0, 0.0, 0.0, 1.0, 0.0, 0.0, 1.0, 0.0, 0.0, 1.0, 0.0, 0.0, 1.0, 0.0, 0.0, 1.0, 0.0, 0.0, 1.0, 0.0, 0.0, 1.0, 0.0, 0.0, 1.0, 0.0, 0.0, 1.0, 0.0, 0.0, 1.0, 0.0, 0.0, 1.0, 0.0, 0.0, 1.0, 0.0, 0.0, 1.0, 0.0, 0.0, 1.0, 0.0, 0.0, 1.0, 0.0, 0.0, 1.0, 0.0, 0.0, 1.0, 0.0, 0.0, 1.0, 0.0, 0.0, 1.0, 0.0, 0.0, 1.0, 1.81e-07, 0.0, 1.0, 0.0, 0.0, 1.0, 1.81e-07, 0.0, 1.0, 5.261e-09, 0.0, 1.0, 1.81e-07, 0.0, 1.0, 0.0, 0.0, 1.0, 1.863e-07, 0.0, 1.0, 5.261e-09, 0.0, 1.0, 1.81e-07, 0.0, 1.0, 1.863e-07, 0.0, 1.0, 0.0, 0.0, 1.0, 5.261e-09, 0.0, 1.0, 0.0, 0.0, 1.0, 0.0, 0.0, 1.0, 5.261e-09, 0.0, 1.0, 0.0, 0.0, 1.0, 0.0, 0.0, 1.0, 0.0, 0.0, 1.0, 0.0, 0.0, 1.0, 0.0, 0.0, 1.0, 0.0, 0.0, 1.0, 0.0, 0.0, 1.0, 0.0, 0.0, 1.0, 0.0, 0.0, 1.0, 0.0, 0.0, 1.0, 0.0, 0.0, 1.0, 0.0, 0.0, 1.0, 0.0, 0.0, 0.0, 0.0, 1.0, 0.0, 0.0, 1.0, 0.0, 0.0, 1.0, 0.0, 0.0, 1.0, 0.0, 0.0, 1.0, 0.0, 0.0, 1.0, 0.0, 0.0, 1.0, 0.0, 0.0, 1.0, 0.0, 0.0, 1.0, 0.0, 0.0, 1.0, 0.0, 0.0, 1.0, 0.0, 0.0, 1.0, 0.0, 0.0, 1.0, 0.0, 0.0, 1.0, 0.0, 0.0, 1.0, 0.0, 0.0, 1.0, 0.0, 0.0, 1.0, 0.0, 0.0, 1.0, 0.0, 0.0, 1.0, 0.0, 0.0, 1.0, 0.0, 0.0, 1.0, 0.0, 0.0, 1.0, 0.0, 0.0, 1.0, 0.0, 0.0, 1.0, 0.0, 0.0, 1.0, 0.0, 0.0, 1.0, 0.0, 0.0, 1.0, 0.0, 0.0, 1.0, 0.0, 0.0, 1.0, 0.0, 0.0, 1.0, 0.0, 0.0, 1.0, 0.0, 0.0, 1.0, 0.0, 0.0, 1.0, 0.0, 0.0, 1.0, 0.0, 0.0, 1.0, 0.0, 0.0, 1.0, 0.0, 0.0, 1.0, 0.0, 0.0, 1.0, 0.0, 0.0, 1.0, 0.0, 0.0, 1.0, 0.0, 0.0, 1.0, 0.0, 0.0, 1.0, 0.0, 0.0, 1.0, 0.0, 0.0, 1.0, 0.0, 0.0, 1.0, 0.0, 0.0, 1.0, 0.0, 0.0, 1.0, 0.0, 0.0, 1.0, 0.0, 0.0, 1.0, 0.0, 0.0, 1.0, 0.0, 0.0, 1.0, 0.0, 0.0, 1.0, 0.0, 0.0, 1.0, 0.0, 0.0, 1.0, 0.0, 0.0, 1.0, 0.0, 0.0, 1.0, 0.0, 0.0, 1.0, 0.0, 0.0, 1.0, 0.0, 0.0, 1.0, 0.0, 0.0, 1.0, 0.0, 0.0, 1.0, 0.0, 0.0, 1.0, 0.0, 0.0, 1.0, 0.0, 0.0, 1.0, 0.0, 0.0, 1.0, 0.0, 0.0, 1.0, 0.0, 0.0, 1.0, 0.0, 0.0, 1.0, 0.0, 0.0, 1.0, -7.45e-07, 0.0, 1.0, 0.0, 0.0, 1.0, 0.0, 0.0, 1.0, -1.466e-07, 0.0, 1.0, 0.0, 0.0, 1.0, 0.0, 0.0, 1.0, 0.0, 0.0, 1.0, 0.0, 0.0, 1.0, -1.466e-07, 0.0, 1.0, -3.052e-07, 0.0, 1.0, -7.45e-07, 0.0, 1.0, 0.0, 0.0, 1.0, -3.052e-07, 0.0, 1.0, -1.466e-07, 0.0, 1.0, -7.45e-07, 0.0, 1.0, -3.052e-07, 0.0, 1.0, 0.0, 0.0, 1.0, -1.466e-07, 0.0, 1.0, 0.0, 0.0, 1.0, 0.0, 0.0, 1.0, -3.052e-07, 0.0, 1.0, 0.0, 0.0, 1.0, 0.0, 0.0, 1.0, 0.0, 0.0, 1.0, 0.0, 0.0, 1.0, 0.0, 0.0, 1.0, 0.0, 0.0, 1.0, 0.0, 0.0, 1.0, 0.0, 0.0, 1.0, 0.0, 0.0, 1.0, 0.0, 0.0, 1.0, 0.0, 0.0, 1.0, 0.0, 0.0, 1.0, 0.0, 0.0, 1.0, 0.0, 0.0, 1.0, 0.0, 0.0, 1.0, 0.0, 0.0, 1.0, 0.0, 0.0, 1.0, 0.0, 0.0, 1.0, 0.0, 0.0, -1.0, 0.0, 0.0, -1.0, 0.0, 0.0, -1.0, 0.0, 0.0, -1.0, 0.0, 0.0, -1.0, 0.0, 0.0, -1.0, 0.0, 0.0, -1.0, 0.0, 0.0, -1.0, 0.0, 0.0, -1.0, 0.0, 0.0, -1.0, 0.0, 0.0, -1.0, 0.0, 0.0, -1.0, 0.0, 0.0, -1.0, 0.0, 0.0, -1.0, 0.0, 0.0, -1.0, 0.0, 0.0, -1.0, 0.0, 0.0, -1.0, 0.0, 0.0, -1.0, 0.0, 0.0, -1.0, 0.0, 0.0, -1.0, 0.0, 0.0, -1.0, 0.0, 0.0, -1.0, 0.0, 0.0, -1.0, 0.0, 0.0, -1.0, 0.0, 0.0, -1.0, 0.0, 0.0, -1.0, 0.0, 0.0, -1.0, 0.0, 0.0, -1.0, 0.0, 0.0, -1.0, 0.0, 0.0, -1.0, 0.0, 0.0, -1.0, 0.0, 0.0, -1.0, 0.0, 0.0, -1.0, 0.0, 0.0, -1.0, 0.0, 0.0, -1.0, 0.0, 0.0, -1.0, 0.0, 0.0, -1.0, 0.0, 0.0, -1.0, 0.0, 0.0, -1.0, 0.0, 0.0, -1.0, 0.0, 0.0, -1.0, 0.0, 0.0, -1.0, 0.0, 0.0, -1.0, 0.0, 0.0, -1.0, 0.0, 0.0, -1.0, 0.0, 0.0, -1.0, 0.0, 0.0, -1.0, 0.0, 0.0, -1.0, 0.0, 0.0, -1.0, 0.0, 0.0, -1.0, 0.0, 0.0, -1.0, 0.0, 0.0, -1.0, 0.0, 0.0, -1.0, 0.0, 0.0, -1.0, 0.0, 0.0, -1.0, 0.0, 0.0, -1.0, 0.0, 0.0, -1.0, 0.0, 0.0, -1.0, 0.0, 0.0, -1.0, 0.0, 0.0, -1.0, 0.0, 0.0, -1.0, 0.0, 0.0, -1.0, 0.0, 0.0, -1.0, 0.0, 0.0, -1.0, 0.0, 0.0, -1.0, 0.0, 0.0, -1.0, 0.0, 0.0, -1.0, 0.0, 0.0, -1.0, 0.0, 0.0, -1.0, 0.0, 0.0, -1.0, 0.0, 0.0, -1.0, 0.0, 0.0, -1.0, 0.0, 0.0, -1.0, 0.0, 0.0, -1.0, 0.0, 0.0, -1.0, 0.0, 0.0, -1.0, 0.0, 0.0, -1.0, 0.0, 0.0, -1.0, 0.0, 0.0, -1.0, 3.052e-07, 0.0, -1.0, 4.398e-07, 0.0, -1.0, 4.398e-07, 0.0, -1.0, 3.052e-07, 0.0, -1.0, 7.45e-07, 0.0, -1.0, 7.45e-07, 0.0, -1.0, 3.052e-07, 0.0, -1.0, 0.0, 0.0, -1.0, 7.45e-07, 0.0, -1.0, 0.0, 0.0, -1.0, 0.0, 0.0, -1.0, 0.0, 0.0, -1.0, 0.0, 0.0, -1.0, 0.0, 0.0, -1.0, 0.0, 0.0, -1.0, 0.0, 0.0, -1.0, 0.0, 0.0, -1.0, 0.0, 0.0, -1.0, 0.0, 0.0, -1.0, 0.0, 0.0, -1.0, 0.0, 0.0, -1.0, 0.0, 0.0, -1.0, 0.0, 0.0, -1.0, 0.0, 0.0, -1.0, 0.0, 0.0, -1.0, 0.0, 0.0, -1.0, 0.0, 0.0, -1.0, 0.0, 0.0, -1.0, 0.0, 0.0, -1.0, 0.0, -1.0, 0.0, 0.0, -1.0, 0.0, 0.0, -1.0, 0.0, 0.0, -1.0, 0.0, 0.0, -1.0, 0.0, 0.0, -1.0, 0.0, 0.0, -1.0, 0.0, 0.0, -1.0, 0.0, 0.0, -1.0, 0.0, 0.0, -1.0, 0.0, 0.0, -1.0, 0.0, 0.0, -1.0, 0.0, 0.0, -1.0, 0.0, 0.0, -1.0, 0.0, 0.0, -1.0, 0.0, 0.0, -1.0, 0.0, 0.0, -1.0, 0.0, 0.0, -1.0, 0.0, 0.0, -1.0, 0.0, 0.0, -1.0, 0.0, 0.0, -1.0, 0.0, 0.0, -1.0, 0.0, 0.0, -1.0, 0.0, 0.0, -1.0, 0.0, 0.0, -1.0, 0.0, 0.0, -1.0, 0.0, 0.0, -1.0, 0.0, 0.0, -1.0, 0.0, 0.0, -1.0, 0.0, 0.0, -1.0, 0.0, 0.0, -1.0, 0.0, 0.0, -1.0, 0.0, 0.0, -1.0, 0.0, 0.0, -1.0, 0.0, 0.0, -1.0, 0.0, 0.0, -1.0, 0.0, 0.0, -1.0, 0.0, 0.0, -1.0, 0.0, 0.0, -1.0, 0.0, 0.0, -1.0, 0.0, 0.0, -1.0, 0.0, 0.0, -1.0, 0.0, 0.0, -1.0, 0.0, 0.0, -1.0, 0.0, 0.0, -1.0, 0.0, 0.0, -1.0, 0.0, 0.0, -1.0, 0.0, 0.0, -1.0, 0.0, 0.0, -1.0, 0.0, 0.0, -1.0, 0.0, 0.0, -1.0, 0.0, 0.0, -1.0, 0.0, 0.0, -1.0, 0.0, 0.0, -1.0, 0.0, 0.0, -1.0, 0.0, 0.0, -1.0, 0.0, 0.0, -1.0, 0.0, 0.0, -1.0, 0.0, 0.0, -1.0, 0.0, 0.0, -1.0, 0.0, 0.0, -1.0, 0.0, 0.0, -1.0, 0.0, 0.0, -1.0, 0.0, 0.0, -1.0, 0.0, 0.0, -1.0, 0.0, 0.0, -1.0, 0.0, 0.0, -1.0, 0.0, 0.0, -1.0, 0.0, 0.0, -1.0, 0.0, 0.0, -1.0, 0.0, 0.0, -1.0, 0.0, 0.0, -1.0, 0.0, 0.0, -1.0, 0.0, 0.0, -1.0, 0.0, 0.0, -1.0, 0.0, 0.0, -1.0, 0.0, 0.0, -1.0, 0.0, 0.0, -1.0, 0.0, 0.0, -1.0, 0.0, 0.0, -1.0, 0.0, 0.0, -1.0, 0.0, 0.0, -1.0, 0.0, 0.0, -1.0, 0.0, 0.0, -1.0, 0.0, 0.0, -1.0, 0.0, 0.0, -1.0, 0.0, 0.0, -1.0, 0.0, 0.0, -1.0, 0.0, 0.0, -1.0, 0.0, 0.0, -1.0, 0.0, 0.0, -1.0, 0.0, 0.0, -1.0, 0.0, 0.0, -1.0, 0.0, 0.0, -1.0, 0.0, 0.0, -1.0, 0.0, 0.0, -1.0, 0.0, 0.0, -1.0, 0.0, 0.0, -1.0, 0.0, 0.0, -1.0, 0.0, 0.0, -1.0, 0.0, 0.0, -1.0, 0.0, 0.0, -1.0, 0.0, 0.0, -1.0, 0.0, 0.0, -1.0, 0.0, 0.0, -1.0, 0.0, 0.0, -1.0, 0.0, 0.0, -1.0, 0.0, 0.0, -1.0, 0.0, 0.0, -1.0, 0.0, 0.0, -1.0, 0.0, 0.0, -1.0, 0.0, 0.0, -1.0, 0.0, 0.0, -1.0, 0.0, 0.0, -1.0, 0.0, 0.0, -1.0, 0.0, 0.0, -1.0, 0.0, 0.0, -1.0, 0.0, 0.0, -1.0, 0.0, 0.0, -1.0, 0.0, 0.0, -1.0, 0.0, 0.0, -1.0, 0.0, 0.0, -1.0, 0.0, 0.0, -1.0, 0.0, 0.0, -1.0, 0.0, 0.0, -1.0, 0.0, 0.0, -1.0, 0.0, 0.0, -1.0, 0.0, 0.0, -1.0, 0.0, 0.0, -1.0, 0.0, 0.0, -1.0, 0.0, 0.0, -1.0, 0.0, 0.0, -1.0, 0.0, 0.0, -1.0, 0.0, 0.0, -1.0, 0.0, 0.0, -1.0, 0.0, 0.0, -1.0, 0.0, 0.0, -1.0, 0.0, 0.0, -1.0, 0.0, 0.0, -1.0, 0.0, 0.0, -1.0, 0.0, 0.0, -1.0, 0.0, 0.0, -1.0, 0.0, 0.0, -1.0, 0.0, 0.0, -1.0, 0.0, 0.0, -1.0, 0.0, 0.0, -1.0, 0.0, 0.0, -1.0, 0.0, 0.0, -1.0, 0.0, 0.0, -1.0, 0.0, 0.0, -1.0, 0.0, 0.0, -1.0, 0.0, 0.0, -1.0, 0.0, 0.0, -1.0, 0.0, 0.0, -1.0, 0.0, 0.0, -1.0, 0.0, 0.0, -1.0, 0.0, 0.0, -1.0, 0.0, 0.0, -1.0, 0.0, 0.0, -1.0, 0.0, 0.0, -1.0, 0.0, 0.0, -1.0, 0.0, 0.0, -1.0, 0.0, 0.0, -1.0, 0.0, 0.0, -1.0, 0.0, 0.0, -1.0, 0.0, 0.0, -1.0, 0.0, 0.0, -1.0, 0.0, 0.0, -1.0, 0.0, 0.0, -1.0, 0.0, 0.0, -1.0, 0.0, 0.0, -1.0, 0.0, 0.0, -1.0, 0.0, 0.0, -1.0, 0.0, 0.0, -1.0, 0.0, 0.0, -1.0, 0.0, 0.0, -1.0, 0.0, 0.0, -1.0, 0.0, 0.0, -1.0, 0.0, 0.0, -1.0, 0.0, 0.0, -1.0, 0.0, 0.0, -1.0, 0.0, 0.0, -1.0, 0.0, 0.0, -1.0, 0.0, 0.0, -1.0, 0.0, 0.0, -1.0, 0.0, 0.0, -1.0, 0.0, 0.0, 1.0, 0.0, 0.0, 1.0, 8.959e-08, 0.0, 1.0, -9.452e-08, 0.0, 1.0, -9.452e-08, 0.0, 1.0, 8.959e-08, 0.0, 1.0, -1.429e-06, 0.0, 1.0, -1.429e-06, 0.0, 1.0, 8.959e-08, 0.0, 1.0, 1.746e-07, 0.0, 1.0, 1.746e-07, 0.0, 1.0, 8.959e-08, 0.0, 1.0, 0.0, 0.0, 1.0, 0.0, 0.0, 1.0, -1.397e-07, 0.0, 1.0, -6.959e-08, 0.0, 1.0, 1.431e-06, 0.0, 1.0, 9.452e-08, 0.0, 1.0, -6.959e-08, 0.0, 1.0, -1.397e-07, 0.0, 1.0, 1.431e-06, 0.0, 1.0, -6.959e-08, 0.0, 1.0, -6.959e-08, 0.0, 1.0, 9.452e-08, 0.0, 1.0, 0.0, 0.0, 1.0, 0.0, 0.0, 1.0, 0.0, 0.0, 1.0, 0.0, 0.0, 1.0, 0.0, 0.0, 1.0, 0.0, 0.0, 1.0, 0.0, 0.0, 1.0, 0.0, 0.0, 1.0, 0.0, 0.0, 1.0, 0.0, 0.0, 1.0, 0.0, 0.0, 1.0, 0.0, 0.0, 1.0, 0.0, 0.0, 1.0, 0.0, 0.0, 1.0, 0.0, 0.0, 1.0, 0.0, 0.0, 1.0, 0.0, 0.0, 1.0, 0.0, 0.0, 1.0, 0.0, 0.0, 1.0, 0.0, 0.0, 1.0, 0.0, 0.0, 1.0, 0.0, 0.0, 1.0, 0.0, 0.0, 1.0, 0.0, 0.0, 1.0, 0.0, 0.0, 1.0, 0.0, 0.0, 1.0, 0.0, 0.0, 1.0, 0.0, 0.0, 1.0, 0.0, 0.0, 1.0, 0.0, 0.0, 1.0, 0.0, 0.0, 1.0, 0.0, 0.0, 1.0, 0.0, 0.0, 1.0, 0.0, 0.0, 1.0, 0.0, 0.0, 1.0, 0.0, 0.0, 1.0, 0.0, 0.0, 1.0, 0.0, 0.0, 1.0, 0.0, 0.0, 1.0, 0.0, 0.0, 1.0, 0.0, 0.0, 1.0, 0.0, 0.0, 1.0, 0.0, 0.0, 1.0, 0.0, 0.0, 1.0, 0.0, 0.0, 1.0, 0.0, 0.0, 1.0, 0.0, 0.0, 1.0, 0.0, 0.0, 1.0, 0.0, 0.0, 1.0, 0.0, 0.0, 1.0, 0.0, 0.0, 1.0, 0.0, 0.0, 1.0, 0.0, 0.0, 1.0, 0.0, 0.0, 1.0, 0.0, 0.0, 1.0, 0.0, 0.0, 1.0, 0.0, 0.0, 1.0, 0.0, 0.0, 1.0, 0.0, 0.0, 1.0, 0.0, 0.0, 1.0, 0.0, 0.0, 1.0, 0.0, 0.0, 1.0, 0.0, 0.0, 1.0, 0.0, 0.0, 1.0, 0.0, 0.0, 1.0, 0.0, 0.0, 1.0, 0.0, 0.0, 1.0, 0.0, 0.0, 1.0, 0.0, 0.0, 1.0, 0.0, 0.0, 1.0, 0.0, 0.0, 1.0, 0.0, 0.0, 1.0, 0.0, 0.0, 1.0, 0.0, 0.0, 1.0, 0.0, 0.0, 1.0, 0.0, 0.0, 1.0, 0.0, 0.0, 1.0, 0.0, 0.0, 1.0, 0.0, 0.0, 1.0, 0.0, 0.0, 1.0, 0.0, 0.0, 1.0, 0.0, 0.0, 1.0, 0.0, 0.0, 1.0, 0.0, 0.0, 1.0, 0.0, 0.0, 1.0, 0.0, 0.0, 1.0, 0.0, 0.0, 1.0, 0.0, 0.0, 1.0, 0.0, 0.0, 1.0, 0.0, 0.0, 1.0, 0.0, 0.0, 1.0, 0.0, 0.0, 1.0, 0.0, 0.0, 1.0, 0.0, 0.0, 1.0, 0.0, 0.0, 1.0, 0.0, 0.0, 1.0, 0.0, 0.0, 1.0, 0.0, 0.0, 1.0, 0.0, 0.0, 1.0, 0.0, 0.0, 1.0, 0.0, 0.0, 1.0, 0.0, 0.0, 1.0, 0.0, 0.0, 1.0, 0.0, 0.0, 1.0, 0.0, 0.0, 1.0, 0.0, 0.0, 1.0, 0.0, 0.0, 1.0, 0.0, 0.0, 1.0, 0.0, 0.0, 1.0, 0.0, 0.0, 1.0, 0.0, 0.0, 1.0, 0.0, 0.0, 1.0, 0.0, 0.0, 1.0, 0.0, 0.0, 1.0, 0.0, 0.0, 1.0, 0.0, 0.0, 1.0, 0.0, 0.0, 1.0, 0.0, 0.0, 1.0, 0.0, 0.0, 1.0, 0.0, 0.0, 1.0, 0.0, 0.0, 1.0, 0.0, 0.0, 1.0, 0.0, 0.0, 1.0, 0.0, 0.0, 1.0, 0.0, 0.0, 1.0, 0.0, 0.0, 1.0, 0.0, 0.0, 1.0, 0.0, 0.0, 1.0, 0.0, 0.0, 1.0, 0.0, 0.0, 1.0, 0.0, 0.0, 1.0, 0.0, 0.0, 1.0, 0.0, 0.0, 1.0, 0.0, 0.0, 1.0, 0.0, 0.0, 1.0, 0.0, 0.0, 1.0, 0.0, 0.0, 1.0, 0.0, 0.0, 1.0, 0.0, 0.0, 1.0, 0.0, 0.0, 1.0, 0.0, 0.0, 1.0, 0.0, 0.0, 1.0, 0.0, 0.0, 1.0, 0.0, 0.0, 1.0, 0.0, 0.0, 1.0, 0.0, 0.0, 1.0, 0.0, 0.0, 1.0, 0.0, 0.0, 1.0, 0.0, 0.0, 1.0, 0.0, 0.0, 1.0, 0.0, 0.0, 1.0, 0.0, 0.0, 1.0, 0.0, 0.0, 1.0, 0.0, 0.0, 1.0, 0.0, 0.0, 1.0, 0.0, 0.0, 1.0, 0.0, 0.0, 1.0, 0.0, 0.0, 1.0, 0.0, 0.0, 1.0, 0.0, 0.0, 1.0, 0.0, 0.0, 1.0, 0.0, 0.0, 1.0, 0.0, 0.0, 1.0, 0.0, 0.0, 1.0, 0.0, 0.0, 1.0, 0.0, 0.0, 1.0, 0.0, 0.0, 1.0, 0.0, 0.0, 1.0, 0.0, 0.0, 1.0, 0.0, 0.0, 1.0, 0.0, 0.0, 1.0, 0.0, 0.0, 1.0, 0.0, 0.0, 1.0, 0.0, 0.0, 1.0, 0.0, 0.0, 1.0, 0.0, 0.0, 1.0, 0.0, 0.0, 1.0, 0.0, 0.0, 1.0, 0.0, 0.0, 1.0, 0.0, 0.0, 1.0, 0.0, 0.0, 1.0, 0.0, 0.0, 1.0, 0.0, 0.0, 1.0, 0.0, 0.0, 1.0, 0.0, 0.0, 1.0, 0.0, 0.0, 1.0, 0.0])] * 3)])
me_objobject_001 = bpy.data.meshes.new('ObjObject.001')
me_objobject_001.from_pydata([(-0.3376, 0.8489, 0.1), (-0.3, 0.1, 0.0), (-0.3, 0.0, -0.1), (-0.3, 0.0, 0.1), (-0.3, 0.4, 0.0), (-0.3, 1.0, -0.1), (-0.3, 1.4, 0.2), (-0.3, 1.5, 0.0), (-0.3, 1.463, -0.1647), (-0.3, 1.612, -0.03187), (-0.3, 1.886, -0.1896), (-0.3, 1.811, -0.2561), (-0.3, 1.728, -0.4637), (-0.2, 0.7, 0.1), (-0.2, 0.7, 0.2), (-0.2492, 1.359, 0.1), (-0.2492, 1.359, 1.49e-08), (-0.2, 1.612, -0.03187), (-0.2, 1.595, -0.3142), (-0.2, 1.521, -0.3807), (-0.2, 1.894, -0.04847), (-0.2, 1.662, -0.389), (-0.1, 2.027, -0.198), (-0.1, 1.953, -0.2644), (0.1, 0.4, 0.0), (-0.2, 0.0, -0.1), (-0.2, 0.1, 0.0), (-0.2, 0.1, -0.1), (-0.2, 0.4, 0.0), (-0.2, 0.7, 0.0), (0.0, 1.828, 0.02627), (0.0, 1.753, -0.04017), (0.0, 1.886, -0.1896), (0.0, 2.027, -0.198), (0.1, 0.8, 0.1), (0.1, 0.7, -0.1), (0.1, 0.8, 0.0), (0.1, 0.8, -0.1), (0.1, 1.4, 0.1), (0.1, 1.5, 0.1), (0.1, 1.4, -0.1), (0.1, 1.82, -0.1149), (0.1, 1.894, -0.04847), (0.1, 1.886, -0.1896), (0.1, 1.587, -0.4554), (0.1, 1.811, -0.2561), (0.1, 1.654, -0.5301), (0.2, 0.8, 0.1), (0.2, 0.8, -0.1), (0.2, 1.0, -0.1), (0.2, 1.4, 0.2), (0.2, 1.463, -0.1647), (0.2, 1.811, -0.2561), (0.2, 1.878, -0.3308), (0.2, 1.728, -0.4637), (0.2376, 0.8489, 0.1), (-0.1, 1.894, -0.04847), (-0.1, 1.961, -0.1232), (0.1, 1.961, -0.1232), (-0.2, 0.8, 0.2), (-0.3, 1.0, 0.2), (-0.2, 1.4, 0.2), (-0.2, 1.82, -0.1149), (-0.3, 1.82, -0.1149), (-0.2, 1.886, -0.1896), (-0.1, 1.753, -0.04017), (-0.2, 1.687, 0.03457), (-0.2, 1.953, -0.2644), (0.1, 0.7, 0.2), (0.1, 0.8, 0.2), (-0.2, 1.5, 0.2), (0.1, 1.953, -0.2644), (0.2, 0.8, 0.2), (0.2, 1.0, 0.2), (0.2, 1.886, -0.1896), (-0.4361, 0.8663, 0.1), (-0.3492, 1.359, 0.1), (-0.2, 0.0, 0.1), (-0.3, 0.4, 0.1), (-0.2, 0.4, 0.1), (-0.3, 0.8, 0.1), (-0.2, 1.811, -0.2561), (-0.2, 1.878, -0.3308), (0.1, 1.612, -0.03187), (0.1, 0.4, 0.1), (0.1, 0.0, 0.1), (0.2, 0.4, 0.1), (0.1, 0.7, 0.1), (0.1, 1.878, -0.3308), (-0.3376, 0.8489, 1.453e-07), (-0.4361, 0.8663, 1.751e-07), (-0.2508, 1.341, -1.49e-08), (-0.3492, 1.359, 1.49e-08), (-0.3, 0.8, 0.0), (-0.2, 0.8, 0.0), (0.1, 1.5, 0.0), (0.1, 1.537, -0.0983), (0.2, 0.1, 0.0), (0.1, 0.7, 0.0), (0.2, 0.4, 0.0), (0.1, 1.4, 0.0), (0.2492, 1.359, 1.49e-08), (0.2, 1.5, 0.0), (0.2376, 0.8489, 1.453e-07), (-0.3, 0.8, -0.1), (-0.3, 1.4, -0.1), (-0.2, 1.4, -0.1), (-0.2, 1.463, -0.1647), (-0.2, 1.728, -0.4637), (-0.2, 0.7, -0.1), (0.1, 1.5, -0.1), (0.2, 0.0, -0.1), (0.1, 1.662, -0.389), (0.1, 1.728, -0.4637), (0.1, 1.595, -0.3142), (0.1, 1.463, -0.1647), (-0.2, 1.388, -0.2312), (-0.1, 1.521, -0.3807), (-0.2, 1.587, -0.4554), (-0.1, 1.587, -0.4554), (0.0, 1.521, -0.3807), (0.0, 1.587, -0.4554), (0.1, 1.388, -0.2312), (0.1, 1.521, -0.3807), (0.1, 0.0, -0.1), (0.2, 0.0, 0.1), (-0.3, 0.8, 0.2), (-0.2, 0.8, 0.1), (-0.2, 0.8, -0.1), (0.2, 0.8, 0.0), (-0.2508, 1.341, 0.1), (0.1508, 1.341, -1.49e-08), (0.1508, 1.341, 0.1), (0.1, 1.687, 0.03457), (-0.2, 1.537, -0.0983), (0.2, 1.612, -0.03187), (-0.1, 1.828, 0.02627), (-0.1, 1.82, -0.1149), (0.0, 1.82, -0.1149), (0.0, 1.894, -0.04847), (-0.3, 1.745, -0.1813), (-0.2, 1.745, -0.1813), (0.1, 1.745, -0.1813), (0.2, 1.82, -0.1149), (0.2, 1.745, -0.1813), (-0.3, 0.1, -0.1), (0.1, 0.1, 0.0), (0.1, 0.1, -0.1), (0.2, 0.1, -0.1), (0.1, 1.4, 0.2), (0.2492, 1.359, 0.1), (0.3361, 0.8663, 0.1), (0.3361, 0.8663, 1.751e-07), (0.2, 1.4, -0.1), (0.1, 1.5, 0.2), (-0.2, 1.5, 0.1), (-0.3, 1.5, 0.1), (-0.2, 1.5, 0.0), (0.2, 1.5, 0.1), (-0.2, 1.5, -0.1), (-0.2, 1.961, -0.1232), (-0.1, 1.886, -0.1896), (0.0, 1.961, -0.1232), (0.0, 1.953, -0.2644), (-0.3, 1.878, -0.3308), (-0.2, 1.654, -0.5301)], [], [(75, 89, 0), (90, 89, 75), (1, 2, 3), (145, 2, 1), (78, 1, 3), (4, 1, 78), (80, 4, 78), (93, 4, 80), (60, 93, 80), (60, 104, 93), (60, 80, 126), (5, 104, 60), (130, 5, 60), (91, 5, 130), (6, 130, 60), (76, 130, 6), (92, 5, 91), (105, 5, 92), (156, 92, 76), (7, 92, 156), (140, 8, 9), (10, 140, 63), (11, 8, 140), (11, 140, 10), (164, 8, 11), (12, 8, 164), (59, 13, 14), (127, 13, 59), (94, 109, 29), (128, 109, 94), (70, 15, 61), (155, 15, 70), (157, 106, 16), (159, 106, 157), (17, 157, 155), (134, 157, 17), (62, 17, 66), (141, 17, 62), (18, 116, 107), (19, 116, 18), (160, 62, 20), (64, 62, 160), (21, 19, 18), (118, 19, 21), (67, 81, 64), (82, 81, 67), (108, 118, 21), (165, 118, 108), (56, 65, 136), (137, 65, 56), (22, 161, 57), (23, 161, 22), (146, 124, 85), (147, 124, 146), (84, 146, 85), (24, 146, 84), (87, 24, 84), (98, 24, 87), (77, 25, 26), (26, 25, 27), (77, 26, 79), (79, 26, 28), (79, 28, 13), (13, 28, 29), (30, 31, 139), (139, 31, 138), (162, 32, 33), (33, 32, 163), (68, 87, 69), (69, 87, 34), (98, 35, 36), (36, 35, 37), (149, 38, 154), (154, 38, 39), (100, 40, 95), (95, 40, 110), (39, 95, 83), (83, 95, 96), (133, 83, 41), (41, 83, 142), (115, 122, 114), (114, 122, 123), (42, 41, 58), (58, 41, 43), (114, 123, 112), (112, 123, 44), (43, 45, 71), (71, 45, 88), (112, 44, 113), (113, 44, 46), (125, 111, 97), (97, 111, 148), (125, 97, 86), (86, 97, 99), (86, 99, 47), (47, 99, 129), (47, 129, 73), (129, 48, 73), (72, 47, 73), (73, 48, 49), (73, 49, 132), (132, 49, 131), (73, 132, 50), (50, 132, 150), (131, 49, 101), (101, 49, 153), (150, 101, 158), (158, 101, 102), (135, 51, 144), (143, 144, 74), (144, 51, 52), (74, 144, 52), (52, 51, 53), (53, 51, 54), (55, 103, 151), (151, 103, 152), (56, 160, 20), (57, 160, 56), (30, 56, 136), (30, 22, 57), (30, 57, 56), (139, 22, 30), (162, 22, 139), (33, 22, 162), (42, 162, 139), (58, 162, 42), (59, 60, 126), (61, 6, 60), (62, 10, 63), (64, 10, 62), (65, 62, 66), (137, 62, 65), (161, 67, 64), (23, 67, 161), (31, 65, 66), (68, 59, 14), (69, 60, 59), (69, 59, 68), (149, 70, 61), (149, 61, 60), (154, 70, 149), (133, 31, 66), (133, 138, 31), (41, 138, 133), (43, 163, 32), (71, 163, 43), (72, 60, 69), (73, 149, 60), (73, 60, 72), (50, 149, 73), (143, 43, 41), (74, 43, 143), (130, 75, 0), (76, 75, 130), (77, 78, 3), (79, 80, 78), (79, 78, 77), (13, 80, 79), (127, 80, 13), (15, 156, 76), (155, 156, 15), (17, 140, 9), (141, 140, 17), (81, 164, 11), (82, 164, 81), (39, 17, 155), (83, 17, 39), (125, 84, 85), (86, 34, 87), (86, 84, 125), (86, 87, 84), (47, 34, 86), (150, 39, 38), (158, 39, 150), (135, 142, 83), (144, 142, 135), (52, 88, 45), (53, 88, 52), (55, 150, 132), (151, 150, 55), (89, 90, 91), (91, 90, 92), (1, 4, 26), (4, 93, 28), (26, 4, 28), (28, 93, 29), (29, 93, 94), (92, 7, 16), (16, 7, 157), (157, 134, 95), (95, 134, 96), (146, 24, 97), (98, 36, 99), (97, 24, 99), (24, 98, 99), (99, 36, 129), (100, 95, 101), (101, 95, 102), (131, 101, 103), (103, 101, 152), (2, 145, 25), (25, 145, 27), (104, 5, 128), (5, 105, 106), (8, 12, 107), (107, 12, 18), (18, 12, 21), (21, 12, 108), (109, 128, 35), (128, 5, 37), (35, 128, 37), (106, 159, 40), (5, 106, 40), (40, 159, 110), (124, 147, 111), (111, 147, 148), (37, 5, 48), (5, 40, 49), (48, 5, 49), (49, 40, 153), (112, 113, 51), (114, 112, 51), (115, 114, 51), (51, 113, 54), (116, 19, 117), (19, 118, 117), (118, 165, 119), (117, 118, 119), (116, 117, 120), (117, 119, 120), (119, 165, 121), (120, 119, 121), (116, 120, 122), (120, 121, 123), (122, 120, 123), (121, 165, 44), (123, 121, 44), (44, 165, 46), (2, 77, 3), (25, 77, 2), (124, 125, 85), (111, 125, 124), (13, 68, 14), (87, 68, 13), (29, 87, 13), (98, 87, 29), (109, 98, 29), (35, 98, 109), (80, 59, 126), (127, 59, 80), (34, 72, 69), (47, 72, 34), (104, 94, 93), (128, 94, 104), (37, 129, 36), (48, 129, 37), (89, 130, 0), (91, 130, 89), (131, 55, 132), (103, 55, 131), (17, 133, 66), (83, 133, 17), (134, 17, 9), (96, 135, 83), (8, 134, 9), (8, 96, 134), (107, 96, 8), (115, 135, 96), (115, 96, 107), (51, 135, 115), (116, 115, 107), (122, 115, 116), (65, 30, 136), (31, 30, 65), (62, 56, 20), (137, 56, 62), (138, 42, 139), (41, 42, 138), (140, 62, 63), (141, 62, 140), (142, 143, 41), (144, 143, 142), (1, 26, 145), (145, 26, 27), (146, 97, 147), (147, 97, 148), (6, 61, 76), (76, 61, 15), (149, 50, 38), (38, 50, 150), (75, 76, 90), (90, 76, 92), (150, 151, 101), (101, 151, 152), (92, 16, 105), (105, 16, 106), (100, 101, 40), (40, 101, 153), (70, 154, 155), (155, 154, 39), (156, 155, 7), (7, 155, 157), (39, 158, 95), (95, 158, 102), (157, 95, 159), (159, 95, 110), (160, 57, 64), (64, 57, 161), (162, 58, 32), (32, 58, 43), (10, 64, 11), (11, 64, 81), (43, 74, 45), (45, 74, 52), (22, 33, 23), (23, 33, 163), (67, 23, 82), (163, 71, 82), (23, 163, 82), (82, 71, 88), (164, 82, 12), (88, 53, 12), (82, 88, 12), (12, 53, 108), (108, 53, 113), (113, 53, 54), (108, 113, 165), (165, 113, 46)])
_uv = me_objobject_001.uv_layers.new(name='UVMap')
_uv.uv.foreach_set('vector', [0.0918, 0.5, 0.0918, 0.5, 0.0918, 0.5, 0.0918, 0.5, 0.0918, 0.5, 0.0918, 0.5, 0.0918, 0.5, 0.0918, 0.5, 0.0918, 0.5, 0.0918, 0.5, 0.0918, 0.5, 0.0918, 0.5, 0.0918, 0.5, 0.0918, 0.5, 0.0918, 0.5, 0.0918, 0.5, 0.0918, 0.5, 0.0918, 0.5, 0.05664, 0.5, 0.05664, 0.5, 0.05664, 0.5, 0.05664, 0.5, 0.05664, 0.5, 0.05664, 0.5, 0.05664, 0.5, 0.05664, 0.5, 0.05664, 0.5, 0.05664, 0.5, 0.05664, 0.5, 0.05664, 0.5, 0.05664, 0.5, 0.05664, 0.5, 0.05664, 0.5, 0.05664, 0.5, 0.05664, 0.5, 0.05664, 0.5, 0.0918, 0.5, 0.0918, 0.5, 0.0918, 0.5, 0.0918, 0.5, 0.0918, 0.5, 0.0918, 0.5, 0.0918, 0.5, 0.0918, 0.5, 0.0918, 0.5, 0.0918, 0.5, 0.0918, 0.5, 0.0918, 0.5, 0.0918, 0.5, 0.0918, 0.5, 0.0918, 0.5, 0.0918, 0.5, 0.0918, 0.5, 0.0918, 0.5, 0.0918, 0.5, 0.0918, 0.5, 0.0918, 0.5, 0.0918, 0.5, 0.0918, 0.5, 0.0918, 0.5, 0.0918, 0.5, 0.0918, 0.5, 0.0918, 0.5, 0.0918, 0.5, 0.0918, 0.5, 0.0918, 0.5, 0.0918, 0.5, 0.0918, 0.5, 0.0918, 0.5, 0.0918, 0.5, 0.0918, 0.5, 0.0918, 0.5, 0.0918, 0.5, 0.0918, 0.5, 0.0918, 0.5, 0.0918, 0.5, 0.0918, 0.5, 0.0918, 0.5, 0.05664, 0.5, 0.05664, 0.5, 0.05664, 0.5, 0.05664, 0.5, 0.05664, 0.5, 0.05664, 0.5, 0.05664, 0.5, 0.05664, 0.5, 0.05664, 0.5, 0.05664, 0.5, 0.05664, 0.5, 0.05664, 0.5, 0.0918, 0.5, 0.0918, 0.5, 0.0918, 0.5, 0.0918, 0.5, 0.0918, 0.5, 0.0918, 0.5, 0.0918, 0.5, 0.0918, 0.5, 0.0918, 0.5, 0.0918, 0.5, 0.0918, 0.5, 0.0918, 0.5, 0.0918, 0.5, 0.0918, 0.5, 0.0918, 0.5, 0.0918, 0.5, 0.0918, 0.5, 0.0918, 0.5, 0.0918, 0.5, 0.0918, 0.5, 0.0918, 0.5, 0.0918, 0.5, 0.0918, 0.5, 0.0918, 0.5, 0.0918, 0.5, 0.0918, 0.5, 0.0918, 0.5, 0.0918, 0.5, 0.0918, 0.5, 0.0918, 0.5, 0.0918, 0.5, 0.0918, 0.5, 0.0918, 0.5, 0.0918, 0.5, 0.0918, 0.5, 0.0918, 0.5, 0.001953, 0.5, 0.001953, 0.5, 0.001953, 0.5, 0.001953, 0.5, 0.001953, 0.5, 0.001953, 0.5, 0.0918, 0.5, 0.0918, 0.5, 0.0918, 0.5, 0.0918, 0.5, 0.0918, 0.5, 0.0918, 0.5, 0.0918, 0.5, 0.0918, 0.5, 0.0918, 0.5, 0.0918, 0.5, 0.0918, 0.5, 0.0918, 0.5, 0.0918, 0.5, 0.0918, 0.5, 0.0918, 0.5, 0.0918, 0.5, 0.0918, 0.5, 0.0918, 0.5, 0.0918, 0.5, 0.0918, 0.5, 0.0918, 0.5, 0.0918, 0.5, 0.0918, 0.5, 0.0918, 0.5, 0.0918, 0.5, 0.0918, 0.5, 0.0918, 0.5, 0.0918, 0.5, 0.0918, 0.5, 0.0918, 0.5, 0.0918, 0.5, 0.0918, 0.5, 0.0918, 0.5, 0.0918, 0.5, 0.0918, 0.5, 0.0918, 0.5, 0.05664, 0.5, 0.05664, 0.5, 0.05664, 0.5, 0.05664, 0.5, 0.05664, 0.5, 0.05664, 0.5, 0.0918, 0.5, 0.0918, 0.5, 0.0918, 0.5, 0.0918, 0.5, 0.0918, 0.5, 0.0918, 0.5, 0.0918, 0.5, 0.0918, 0.5, 0.0918, 0.5, 0.0918, 0.5, 0.0918, 0.5, 0.0918, 0.5, 0.05664, 0.5, 0.05664, 0.5, 0.05664, 0.5, 0.05664, 0.5, 0.05664, 0.5, 0.05664, 0.5, 0.0918, 0.5, 0.0918, 0.5, 0.0918, 0.5, 0.0918, 0.5, 0.0918, 0.5, 0.0918, 0.5, 0.0918, 0.5, 0.0918, 0.5, 0.0918, 0.5, 0.0918, 0.5, 0.0918, 0.5, 0.0918, 0.5, 0.05664, 0.5, 0.05664, 0.5, 0.05664, 0.5, 0.05664, 0.5, 0.05664, 0.5, 0.05664, 0.5, 0.05664, 0.5, 0.05664, 0.5, 0.05664, 0.5, 0.05664, 0.5, 0.05664, 0.5, 0.05664, 0.5, 0.0918, 0.5, 0.0918, 0.5, 0.0918, 0.5, 0.0918, 0.5, 0.0918, 0.5, 0.0918, 0.5, 0.0918, 0.5, 0.0918, 0.5, 0.0918, 0.5, 0.0918, 0.5, 0.0918, 0.5, 0.0918, 0.5, 0.0918, 0.5, 0.0918, 0.5, 0.0918, 0.5, 0.0918, 0.5, 0.0918, 0.5, 0.0918, 0.5, 0.0918, 0.5, 0.0918, 0.5, 0.0918, 0.5, 0.0918, 0.5, 0.0918, 0.5, 0.0918, 0.5, 0.0918, 0.5, 0.0918, 0.5, 0.0918, 0.5, 0.0918, 0.5, 0.0918, 0.5, 0.0918, 0.5, 0.0918, 0.5, 0.0918, 0.5, 0.0918, 0.5, 0.0918, 0.5, 0.0918, 0.5, 0.0918, 0.5, 0.001953, 0.5, 0.001953, 0.5, 0.001953, 0.5, 0.001953, 0.5, 0.001953, 0.5, 0.001953, 0.5, 0.0918, 0.5, 0.0918, 0.5, 0.0918, 0.5, 0.0918, 0.5, 0.0918, 0.5, 0.0918, 0.5, 0.0918, 0.5, 0.0918, 0.5, 0.0918, 0.5, 0.0918, 0.5, 0.0918, 0.5, 0.0918, 0.5, 0.0918, 0.5, 0.0918, 0.5, 0.0918, 0.5, 0.0918, 0.5, 0.0918, 0.5, 0.0918, 0.5, 0.0918, 0.5, 0.0918, 0.5, 0.0918, 0.5, 0.0918, 0.5, 0.0918, 0.5, 0.0918, 0.5, 0.05664, 0.5, 0.05664, 0.5, 0.05664, 0.5, 0.05664, 0.5, 0.05664, 0.5, 0.05664, 0.5, 0.05664, 0.5, 0.05664, 0.5, 0.05664, 0.5, 0.05664, 0.5, 0.05664, 0.5, 0.05664, 0.5, 0.05664, 0.5, 0.05664, 0.5, 0.05664, 0.5, 0.05664, 0.5, 0.05664, 0.5, 0.05664, 0.5, 0.0918, 0.5, 0.0918, 0.5, 0.0918, 0.5, 0.0918, 0.5, 0.0918, 0.5, 0.0918, 0.5, 0.0918, 0.5, 0.0918, 0.5, 0.0918, 0.5, 0.0918, 0.5, 0.0918, 0.5, 0.0918, 0.5, 0.0918, 0.5, 0.0918, 0.5, 0.0918, 0.5, 0.0918, 0.5, 0.0918, 0.5, 0.0918, 0.5, 0.0918, 0.5, 0.0918, 0.5, 0.0918, 0.5, 0.0918, 0.5, 0.0918, 0.5, 0.0918, 0.5, 0.0918, 0.5, 0.0918, 0.5, 0.0918, 0.5, 0.0918, 0.5, 0.0918, 0.5, 0.0918, 0.5, 0.0918, 0.5, 0.0918, 0.5, 0.0918, 0.5, 0.0918, 0.5, 0.0918, 0.5, 0.0918, 0.5, 0.0918, 0.5, 0.0918, 0.5, 0.0918, 0.5, 0.0918, 0.5, 0.0918, 0.5, 0.0918, 0.5, 0.0918, 0.5, 0.0918, 0.5, 0.0918, 0.5, 0.0918, 0.5, 0.0918, 0.5, 0.0918, 0.5, 0.0918, 0.5, 0.0918, 0.5, 0.0918, 0.5, 0.0918, 0.5, 0.0918, 0.5, 0.0918, 0.5, 0.0918, 0.5, 0.0918, 0.5, 0.0918, 0.5, 0.0918, 0.5, 0.0918, 0.5, 0.0918, 0.5, 0.0918, 0.5, 0.0918, 0.5, 0.0918, 0.5, 0.0918, 0.5, 0.0918, 0.5, 0.0918, 0.5, 0.0918, 0.5, 0.0918, 0.5, 0.0918, 0.5, 0.0918, 0.5, 0.0918, 0.5, 0.0918, 0.5, 0.0918, 0.5, 0.0918, 0.5, 0.0918, 0.5, 0.0918, 0.5, 0.0918, 0.5, 0.0918, 0.5, 0.05664, 0.5, 0.05664, 0.5, 0.05664, 0.5, 0.0918, 0.5, 0.0918, 0.5, 0.0918, 0.5, 0.0918, 0.5, 0.0918, 0.5, 0.0918, 0.5, 0.0918, 0.5, 0.0918, 0.5, 0.0918, 0.5, 0.0918, 0.5, 0.0918, 0.5, 0.0918, 0.5, 0.0918, 0.5, 0.0918, 0.5, 0.0918, 0.5, 0.0918, 0.5, 0.0918, 0.5, 0.0918, 0.5, 0.0918, 0.5, 0.0918, 0.5, 0.0918, 0.5, 0.0918, 0.5, 0.0918, 0.5, 0.0918, 0.5, 0.05664, 0.5, 0.05664, 0.5, 0.05664, 0.5, 0.05664, 0.5, 0.05664, 0.5, 0.05664, 0.5, 0.05664, 0.5, 0.05664, 0.5, 0.05664, 0.5, 0.0918, 0.5, 0.0918, 0.5, 0.0918, 0.5, 0.0918, 0.5, 0.0918, 0.5, 0.0918, 0.5, 0.0918, 0.5, 0.0918, 0.5, 0.0918, 0.5, 0.0918, 0.5, 0.0918, 0.5, 0.0918, 0.5, 0.0918, 0.5, 0.0918, 0.5, 0.0918, 0.5, 0.0918, 0.5, 0.0918, 0.5, 0.0918, 0.5, 0.0918, 0.5, 0.0918, 0.5, 0.0918, 0.5, 0.0918, 0.5, 0.0918, 0.5, 0.0918, 0.5, 0.05664, 0.5, 0.05664, 0.5, 0.05664, 0.5, 0.0918, 0.5, 0.0918, 0.5, 0.0918, 0.5, 0.05664, 0.5, 0.05664, 0.5, 0.05664, 0.5, 0.0918, 0.5, 0.0918, 0.5, 0.0918, 0.5, 0.0918, 0.5, 0.0918, 0.5, 0.0918, 0.5, 0.0918, 0.5, 0.0918, 0.5, 0.0918, 0.5, 0.0918, 0.5, 0.0918, 0.5, 0.0918, 0.5, 0.0918, 0.5, 0.0918, 0.5, 0.0918, 0.5, 0.0918, 0.5, 0.0918, 0.5, 0.0918, 0.5, 0.05664, 0.5, 0.05664, 0.5, 0.05664, 0.5, 0.0918, 0.5, 0.0918, 0.5, 0.0918, 0.5, 0.05664, 0.5, 0.05664, 0.5, 0.05664, 0.5, 0.05664, 0.5, 0.05664, 0.5, 0.05664, 0.5, 0.0918, 0.5, 0.0918, 0.5, 0.0918, 0.5, 0.0918, 0.5, 0.0918, 0.5, 0.0918, 0.5, 0.0918, 0.5, 0.0918, 0.5, 0.0918, 0.5, 0.0918, 0.5, 0.0918, 0.5, 0.0918, 0.5, 0.0918, 0.5, 0.0918, 0.5, 0.0918, 0.5, 0.0918, 0.5, 0.0918, 0.5, 0.0918, 0.5, 0.0918, 0.5, 0.0918, 0.5, 0.0918, 0.5, 0.0918, 0.5, 0.0918, 0.5, 0.0918, 0.5, 0.0918, 0.5, 0.0918, 0.5, 0.0918, 0.5, 0.05664, 0.5, 0.05664, 0.5, 0.05664, 0.5, 0.0918, 0.5, 0.0918, 0.5, 0.0918, 0.5, 0.05664, 0.5, 0.05664, 0.5, 0.05664, 0.5, 0.05664, 0.5, 0.05664, 0.5, 0.05664, 0.5, 0.0918, 0.5, 0.0918, 0.5, 0.0918, 0.5, 0.0918, 0.5, 0.0918, 0.5, 0.0918, 0.5, 0.0918, 0.5, 0.0918, 0.5, 0.0918, 0.5, 0.0918, 0.5, 0.0918, 0.5, 0.0918, 0.5, 0.0918, 0.5, 0.0918, 0.5, 0.0918, 0.5, 0.0918, 0.5, 0.0918, 0.5, 0.0918, 0.5, 0.0918, 0.5, 0.0918, 0.5, 0.0918, 0.5, 0.0918, 0.5, 0.0918, 0.5, 0.0918, 0.5, 0.0918, 0.5, 0.0918, 0.5, 0.0918, 0.5, 0.0918, 0.5, 0.0918, 0.5, 0.0918, 0.5, 0.0918, 0.5, 0.0918, 0.5, 0.0918, 0.5, 0.05664, 0.5, 0.05664, 0.5, 0.05664, 0.5, 0.0918, 0.5, 0.0918, 0.5, 0.0918, 0.5, 0.05664, 0.5, 0.05664, 0.5, 0.05664, 0.5, 0.05664, 0.5, 0.05664, 0.5, 0.05664, 0.5, 0.0918, 0.5, 0.0918, 0.5, 0.0918, 0.5, 0.0918, 0.5, 0.0918, 0.5, 0.0918, 0.5, 0.0918, 0.5, 0.0918, 0.5, 0.0918, 0.5, 0.0918, 0.5, 0.0918, 0.5, 0.0918, 0.5, 0.0918, 0.5, 0.0918, 0.5, 0.0918, 0.5, 0.05664, 0.5, 0.05664, 0.5, 0.05664, 0.5, 0.0918, 0.5, 0.0918, 0.5, 0.0918, 0.5, 0.05664, 0.5, 0.05664, 0.5, 0.05664, 0.5, 0.05664, 0.5, 0.05664, 0.5, 0.05664, 0.5, 0.0918, 0.5, 0.0918, 0.5, 0.0918, 0.5, 0.0918, 0.5, 0.0918, 0.5, 0.0918, 0.5, 0.0918, 0.5, 0.0918, 0.5, 0.0918, 0.5, 0.0918, 0.5, 0.0918, 0.5, 0.0918, 0.5, 0.0918, 0.5, 0.0918, 0.5, 0.0918, 0.5, 0.0918, 0.5, 0.0918, 0.5, 0.0918, 0.5, 0.05664, 0.5, 0.05664, 0.5, 0.05664, 0.5, 0.0918, 0.5, 0.0918, 0.5, 0.0918, 0.5, 0.0918, 0.5, 0.0918, 0.5, 0.0918, 0.5, 0.0918, 0.5, 0.0918, 0.5, 0.0918, 0.5, 0.0918, 0.5, 0.0918, 0.5, 0.0918, 0.5, 0.0918, 0.5, 0.0918, 0.5, 0.0918, 0.5, 0.05664, 0.5, 0.05664, 0.5, 0.05664, 0.5, 0.05664, 0.5, 0.05664, 0.5, 0.05664, 0.5, 0.05664, 0.5, 0.05664, 0.5, 0.05664, 0.5, 0.0918, 0.5, 0.0918, 0.5, 0.0918, 0.5, 0.0918, 0.5, 0.0918, 0.5, 0.0918, 0.5, 0.0918, 0.5, 0.0918, 0.5, 0.0918, 0.5, 0.0918, 0.5, 0.0918, 0.5, 0.0918, 0.5, 0.0918, 0.5, 0.0918, 0.5, 0.0918, 0.5, 0.05664, 0.5, 0.05664, 0.5, 0.05664, 0.5, 0.0918, 0.5, 0.0918, 0.5, 0.0918, 0.5, 0.05664, 0.5, 0.05664, 0.5, 0.05664, 0.5, 0.0918, 0.5, 0.0918, 0.5, 0.0918, 0.5, 0.0918, 0.5, 0.0918, 0.5, 0.0918, 0.5, 0.0918, 0.5, 0.0918, 0.5, 0.0918, 0.5, 0.0918, 0.5, 0.0918, 0.5, 0.0918, 0.5, 0.0918, 0.5, 0.0918, 0.5, 0.0918, 0.5, 0.0918, 0.5, 0.0918, 0.5, 0.0918, 0.5, 0.001953, 0.5, 0.001953, 0.5, 0.001953, 0.5, 0.0918, 0.5, 0.0918, 0.5, 0.0918, 0.5, 0.001953, 0.5, 0.001953, 0.5, 0.001953, 0.5, 0.0918, 0.5, 0.0918, 0.5, 0.0918, 0.5, 0.0918, 0.5, 0.0918, 0.5, 0.0918, 0.5, 0.0918, 0.5, 0.0918, 0.5, 0.0918, 0.5, 0.0918, 0.5, 0.0918, 0.5, 0.0918, 0.5, 0.0918, 0.5, 0.0918, 0.5, 0.0918, 0.5, 0.001953, 0.5, 0.001953, 0.5, 0.001953, 0.5, 0.0918, 0.5, 0.0918, 0.5, 0.0918, 0.5, 0.0918, 0.5, 0.0918, 0.5, 0.0918, 0.5, 0.001953, 0.5, 0.001953, 0.5, 0.001953, 0.5, 0.0918, 0.5, 0.0918, 0.5, 0.0918, 0.5, 0.0918, 0.5, 0.0918, 0.5, 0.0918, 0.5, 0.0918, 0.5, 0.0918, 0.5, 0.0918, 0.5, 0.0918, 0.5, 0.0918, 0.5, 0.0918, 0.5, 0.0918, 0.5, 0.0918, 0.5, 0.0918, 0.5, 0.05664, 0.5, 0.05664, 0.5, 0.05664, 0.5, 0.05664, 0.5, 0.05664, 0.5, 0.05664, 0.5, 0.05664, 0.5, 0.05664, 0.5, 0.05664, 0.5, 0.05664, 0.5, 0.05664, 0.5, 0.05664, 0.5, 0.05664, 0.5, 0.05664, 0.5, 0.05664, 0.5, 0.05664, 0.5, 0.05664, 0.5, 0.05664, 0.5, 0.05664, 0.5, 0.05664, 0.5, 0.05664, 0.5, 0.05664, 0.5, 0.05664, 0.5, 0.05664, 0.5, 0.05664, 0.5, 0.05664, 0.5, 0.05664, 0.5, 0.05664, 0.5, 0.05664, 0.5, 0.05664, 0.5, 0.05664, 0.5, 0.05664, 0.5, 0.05664, 0.5, 0.05664, 0.5, 0.05664, 0.5, 0.05664, 0.5, 0.05664, 0.5, 0.05664, 0.5, 0.05664, 0.5, 0.05664, 0.5, 0.05664, 0.5, 0.05664, 0.5, 0.0918, 0.5, 0.0918, 0.5, 0.0918, 0.5, 0.0918, 0.5, 0.0918, 0.5, 0.0918, 0.5, 0.0918, 0.5, 0.0918, 0.5, 0.0918, 0.5, 0.0918, 0.5, 0.0918, 0.5, 0.0918, 0.5, 0.0918, 0.5, 0.0918, 0.5, 0.0918, 0.5, 0.0918, 0.5, 0.0918, 0.5, 0.0918, 0.5, 0.0918, 0.5, 0.0918, 0.5, 0.0918, 0.5, 0.0918, 0.5, 0.0918, 0.5, 0.0918, 0.5, 0.0918, 0.5, 0.0918, 0.5, 0.0918, 0.5, 0.0918, 0.5, 0.0918, 0.5, 0.0918, 0.5, 0.0918, 0.5, 0.0918, 0.5, 0.0918, 0.5, 0.0918, 0.5, 0.0918, 0.5, 0.0918, 0.5, 0.0918, 0.5, 0.0918, 0.5, 0.0918, 0.5, 0.0918, 0.5, 0.0918, 0.5, 0.0918, 0.5, 0.0918, 0.5, 0.0918, 0.5, 0.0918, 0.5, 0.0918, 0.5, 0.0918, 0.5, 0.0918, 0.5, 0.0918, 0.5, 0.0918, 0.5, 0.0918, 0.5, 0.0918, 0.5, 0.0918, 0.5, 0.0918, 0.5, 0.0918, 0.5, 0.0918, 0.5, 0.0918, 0.5, 0.0918, 0.5, 0.0918, 0.5, 0.0918, 0.5, 0.0918, 0.5, 0.0918, 0.5, 0.0918, 0.5, 0.0918, 0.5, 0.0918, 0.5, 0.0918, 0.5, 0.0918, 0.5, 0.0918, 0.5, 0.0918, 0.5, 0.0918, 0.5, 0.0918, 0.5, 0.0918, 0.5, 0.0918, 0.5, 0.0918, 0.5, 0.0918, 0.5, 0.0918, 0.5, 0.0918, 0.5, 0.0918, 0.5, 0.0918, 0.5, 0.0918, 0.5, 0.0918, 0.5, 0.0918, 0.5, 0.0918, 0.5, 0.0918, 0.5, 0.0918, 0.5, 0.0918, 0.5, 0.0918, 0.5, 0.0918, 0.5, 0.0918, 0.5, 0.0918, 0.5, 0.0918, 0.5, 0.0918, 0.5, 0.0918, 0.5, 0.0918, 0.5, 0.0918, 0.5, 0.0918, 0.5, 0.0918, 0.5, 0.0918, 0.5, 0.0918, 0.5, 0.0918, 0.5, 0.0918, 0.5, 0.0918, 0.5, 0.0918, 0.5, 0.0918, 0.5, 0.0918, 0.5, 0.0918, 0.5, 0.0918, 0.5, 0.0918, 0.5, 0.0918, 0.5, 0.0918, 0.5, 0.0918, 0.5, 0.0918, 0.5, 0.0918, 0.5, 0.0918, 0.5, 0.0918, 0.5, 0.0918, 0.5, 0.0918, 0.5, 0.0918, 0.5, 0.0918, 0.5, 0.0918, 0.5, 0.0918, 0.5, 0.0918, 0.5, 0.0918, 0.5, 0.0918, 0.5, 0.0918, 0.5, 0.0918, 0.5, 0.0918, 0.5, 0.0918, 0.5, 0.0918, 0.5, 0.0918, 0.5, 0.0918, 0.5, 0.0918, 0.5, 0.0918, 0.5, 0.0918, 0.5, 0.0918, 0.5, 0.0918, 0.5, 0.0918, 0.5, 0.0918, 0.5, 0.0918, 0.5, 0.0918, 0.5, 0.0918, 0.5, 0.0918, 0.5, 0.0918, 0.5, 0.0918, 0.5, 0.0918, 0.5, 0.0918, 0.5, 0.0918, 0.5, 0.0918, 0.5, 0.0918, 0.5, 0.0918, 0.5, 0.0918, 0.5, 0.0918, 0.5, 0.0918, 0.5, 0.0918, 0.5, 0.0918, 0.5, 0.0918, 0.5, 0.0918, 0.5, 0.0918, 0.5, 0.0918, 0.5, 0.0918, 0.5, 0.0918, 0.5, 0.0918, 0.5, 0.0918, 0.5, 0.0918, 0.5, 0.0918, 0.5, 0.0918, 0.5, 0.0918, 0.5, 0.0918, 0.5, 0.0918, 0.5, 0.0918, 0.5, 0.0918, 0.5, 0.0918, 0.5, 0.0918, 0.5, 0.0918, 0.5, 0.0918, 0.5, 0.0918, 0.5, 0.0918, 0.5, 0.0918, 0.5, 0.0918, 0.5, 0.0918, 0.5, 0.0918, 0.5, 0.0918, 0.5, 0.0918, 0.5, 0.0918, 0.5, 0.0918, 0.5, 0.0918, 0.5, 0.0918, 0.5, 0.0918, 0.5, 0.0918, 0.5, 0.0918, 0.5, 0.0918, 0.5, 0.0918, 0.5, 0.0918, 0.5, 0.0918, 0.5, 0.0918, 0.5, 0.0918, 0.5, 0.0918, 0.5, 0.0918, 0.5, 0.0918, 0.5, 0.0918, 0.5, 0.0918, 0.5, 0.0918, 0.5, 0.0918, 0.5, 0.0918, 0.5, 0.0918, 0.5, 0.0918, 0.5, 0.0918, 0.5, 0.0918, 0.5, 0.0918, 0.5, 0.0918, 0.5, 0.0918, 0.5, 0.0918, 0.5, 0.0918, 0.5, 0.0918, 0.5, 0.0918, 0.5, 0.0918, 0.5])
me_objobject_001.materials.append(mat_palette_001)
me_objobject_001.use_remesh_fix_poles = True
me_objobject_001.use_remesh_preserve_attributes = False
me_objobject_001.use_mirror_vertex_groups = False
me_objobject_001.update()

# ---- objects
ob_objobject = bpy.data.objects.new('ObjObject', me_objobject)
ob_objobject_001 = bpy.data.objects.new('ObjObject.001', me_objobject_001)

# ---- transforms, parenting, visibility, modifiers, constraints
ob_objobject.location = (0.0, 0.0, 0.0)
ob_objobject.rotation_euler = (1.571, -0.0, 0.0)
ob_objobject.lineart.crease_threshold = 0.0
ob_objobject_001.location = (0.05027, 1.079, 0.4683)
ob_objobject_001.rotation_euler = (3.142, -0.0, 0.0)
ob_objobject_001.lineart.crease_threshold = 0.0

# ---- collection membership
col_collection.objects.link(ob_objobject)
col_collection.objects.link(ob_objobject_001)

# ---- scene / render settings (as saved in the file)
scene.frame_start = 1; scene.frame_end = 250; scene.frame_set(1)
scene.render.engine = 'BLENDER_EEVEE_NEXT'
scene.cycles.use_denoising = False
scene.cycles.samples = 128
scene.cycles.sampling_pattern = 'TABULATED_SOBOL'
scene.cycles.use_adaptive_sampling = False
scene.cycles.use_light_tree = False
scene.view_settings.view_transform = 'Filmic'
bpy.context.view_layer.update()

# ---- added for rendering (the .blend has no active camera and no usable light): camera, sun
cam_auto = bpy.data.cameras.new('AutoCamera')
cam_auto.lens = 50.0
cam_auto.sensor_width = 36.0
cam_auto.clip_end = 1000.0
ob_auto_camera = bpy.data.objects.new('AutoCamera', cam_auto)
scene.collection.objects.link(ob_auto_camera)
ob_auto_camera.location = (2.32594, -2.75155, 2.35997)
ob_auto_camera.rotation_euler = (1.09748, -7.21219e-08, 0.694738)
scene.camera = ob_auto_camera
light_auto_sun = bpy.data.lights.new('AutoSun', 'SUN')
light_auto_sun.energy = 3.0
light_auto_sun.angle = 0.0523599
ob_auto_sun = bpy.data.objects.new('AutoSun', light_auto_sun)
scene.collection.objects.link(ob_auto_sun)
ob_auto_sun.rotation_euler = (0.872665, 0.174533, 0.523599)
bpy.context.view_layer.update()
